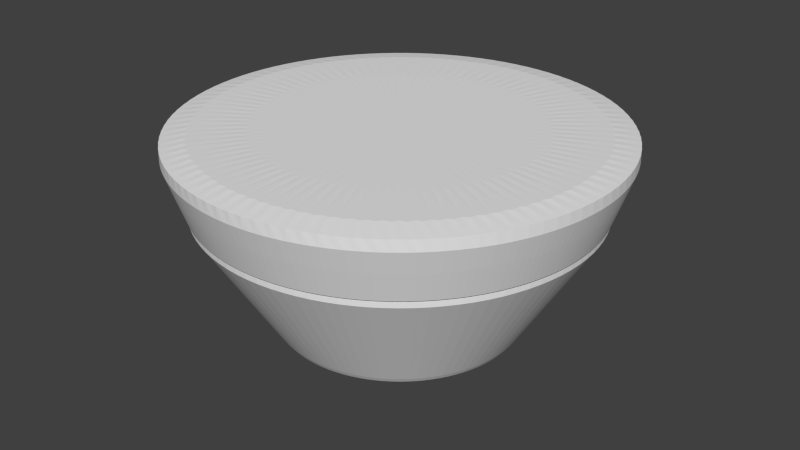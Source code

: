 # Source: POT_DE_CREME.blend  (saved by Blender 2.71.0; exported with 4.5.12 LTS)
import bpy
from mathutils import Matrix  # noqa: F401  (used for matrix-valued properties, if any)

bpy.ops.wm.read_factory_settings(use_empty=True)
scene = bpy.context.scene
scene.name = 'Scene'

# ---- collections
col_collection_1 = bpy.data.collections.new('Collection 1'); scene.collection.children.link(col_collection_1)

# ---- materials (node trees are filled in below, after node groups)
mat_material = bpy.data.materials.new('Material')
mat_material.alpha_threshold = 0.0
mat_material.use_transparent_shadow = False
mat_material.roughness = 0.5
mat_material.specular_intensity = 0.8
mat_material.line_color = (0.0, 0.0, 0.0, 1.0)
mat_material_001 = bpy.data.materials.new('Material.001')
mat_material_001.alpha_threshold = 0.0
mat_material_001.use_transparent_shadow = False
mat_material_001.roughness = 0.5
mat_material_001.line_color = (0.0, 0.0, 0.0, 0.375)

# ---- material node trees

# ---- world
world_world = bpy.data.worlds.new('World'); scene.world = world_world
world_world.color = (0.05088, 0.05088, 0.05088)
world_world.use_sun_shadow = False
world_world.sun_shadow_jitter_overblur = 0.0
world_world.cycles.sampling_method = 'MANUAL'
world_world.cycles.sample_map_resolution = 256

# ---- meshes
me_plane_001 = bpy.data.meshes.new('Plane.001')
me_plane_001.from_pydata([(17.24, -1.085, 25.08), (17.24, -1.085, 24.63), (15.56, -0.9792, 19.76), (17.14, -2.165, 25.08), (17.14, -2.165, 24.63), (15.47, -1.955, 19.76), (16.97, -3.237, 25.08), (16.97, -3.237, 24.63), (15.32, -2.922, 19.76), (16.73, -4.296, 25.08), (16.73, -4.296, 24.63), (15.1, -3.878, 19.76), (16.43, -5.339, 25.08), (16.43, -5.339, 24.63), (14.83, -4.819, 19.76), (16.06, -6.36, 25.08), (16.06, -6.36, 24.63), (14.5, -5.741, 19.76), (15.63, -7.356, 25.08), (15.63, -7.356, 24.63), (14.11, -6.64, 19.76), (15.14, -8.323, 25.08), (15.14, -8.323, 24.63), (13.67, -7.513, 19.76), (14.59, -9.257, 25.08), (14.59, -9.257, 24.63), (13.17, -8.356, 19.76), (13.98, -10.15, 25.08), (13.98, -10.15, 24.63), (12.62, -9.166, 19.76), (13.31, -11.01, 25.08), (13.31, -11.01, 24.63), (12.02, -9.94, 19.76), (12.59, -11.83, 25.08), (12.59, -11.83, 24.63), (11.37, -10.68, 19.76), (11.83, -12.59, 25.08), (11.83, -12.59, 24.63), (10.68, -11.37, 19.76), (11.01, -13.31, 25.08), (11.01, -13.31, 24.63), (9.94, -12.02, 19.76), (10.15, -13.98, 25.08), (10.15, -13.98, 24.63), (9.166, -12.62, 19.76), (9.257, -14.59, 25.08), (9.257, -14.59, 24.63), (8.356, -13.17, 19.76), (8.323, -15.14, 25.08), (8.323, -15.14, 24.63), (7.513, -13.67, 19.76), (7.356, -15.63, 25.08), (7.356, -15.63, 24.63), (6.64, -14.11, 19.76), (6.36, -16.06, 25.08), (6.36, -16.06, 24.63), (5.741, -14.5, 19.76), (5.339, -16.43, 25.08), (5.339, -16.43, 24.63), (4.819, -14.83, 19.76), (4.296, -16.73, 25.08), (4.296, -16.73, 24.63), (3.878, -15.1, 19.76), (3.237, -16.97, 25.08), (3.237, -16.97, 24.63), (2.922, -15.32, 19.76), (2.165, -17.14, 25.08), (2.165, -17.14, 24.63), (1.954, -15.47, 19.76), (1.085, -17.24, 25.08), (1.085, -17.24, 24.63), (0.9792, -15.56, 19.76), (-1.097e-05, -17.28, 25.08), (-1.097e-05, -17.28, 24.63), (-8.643e-06, -15.59, 19.76), (-1.085, -17.24, 25.08), (-1.085, -17.24, 24.63), (-0.9792, -15.56, 19.76), (-2.165, -17.14, 25.08), (-2.165, -17.14, 24.63), (-1.955, -15.47, 19.76), (-3.237, -16.97, 25.08), (-3.237, -16.97, 24.63), (-2.922, -15.32, 19.76), (-4.296, -16.73, 25.08), (-4.296, -16.73, 24.63), (-3.878, -15.1, 19.76), (-5.339, -16.43, 25.08), (-5.339, -16.43, 24.63), (-4.819, -14.83, 19.76), (-6.36, -16.06, 25.08), (-6.36, -16.06, 24.63), (-5.741, -14.5, 19.76), (-7.356, -15.63, 25.08), (-7.356, -15.63, 24.63), (-6.64, -14.11, 19.76), (-8.323, -15.14, 25.08), (-8.323, -15.14, 24.63), (-7.513, -13.67, 19.76), (-9.257, -14.59, 25.08), (-9.257, -14.59, 24.63), (-8.356, -13.17, 19.76), (-10.15, -13.98, 25.08), (-10.15, -13.98, 24.63), (-9.166, -12.62, 19.76), (-11.01, -13.31, 25.08), (-11.01, -13.31, 24.63), (-9.94, -12.02, 19.76), (-11.83, -12.59, 25.08), (-11.83, -12.59, 24.63), (-10.68, -11.37, 19.76), (-12.59, -11.83, 25.08), (-12.59, -11.83, 24.63), (-11.37, -10.68, 19.76), (-13.31, -11.01, 25.08), (-13.31, -11.01, 24.63), (-12.02, -9.94, 19.76), (-13.98, -10.15, 25.08), (-13.98, -10.15, 24.63), (-12.62, -9.166, 19.76), (-14.59, -9.257, 25.08), (-14.59, -9.257, 24.63), (-13.17, -8.356, 19.76), (-15.14, -8.323, 25.08), (-15.14, -8.323, 24.63), (-13.67, -7.513, 19.76), (-15.63, -7.356, 25.08), (-15.63, -7.356, 24.63), (-14.11, -6.64, 19.76), (-16.06, -6.36, 25.08), (-16.06, -6.36, 24.63), (-14.5, -5.741, 19.76), (-16.43, -5.339, 25.08), (-16.43, -5.339, 24.63), (-14.83, -4.819, 19.76), (-16.73, -4.296, 25.08), (-16.73, -4.296, 24.63), (-15.1, -3.878, 19.76), (-16.97, -3.237, 25.08), (-16.97, -3.237, 24.63), (-15.32, -2.922, 19.76), (-17.14, -2.165, 25.08), (-17.14, -2.165, 24.63), (-15.47, -1.954, 19.76), (-17.24, -1.085, 25.08), (-17.24, -1.085, 24.63), (-15.56, -0.9792, 19.76), (-17.28, 1.872e-05, 25.08), (-17.28, 1.872e-05, 24.63), (-15.59, 1.86e-05, 19.76), (-17.24, 1.085, 25.08), (-17.24, 1.085, 24.63), (-15.56, 0.9792, 19.76), (-17.14, 2.165, 25.08), (-17.14, 2.165, 24.63), (-15.47, 1.955, 19.76), (-16.97, 3.237, 25.08), (-16.97, 3.237, 24.63), (-15.32, 2.922, 19.76), (-16.73, 4.296, 25.08), (-16.73, 4.296, 24.63), (-15.1, 3.878, 19.76), (-16.43, 5.339, 25.08), (-16.43, 5.339, 24.63), (-14.83, 4.819, 19.76), (-16.06, 6.36, 25.08), (-16.06, 6.36, 24.63), (-14.5, 5.741, 19.76), (-15.63, 7.356, 25.08), (-15.63, 7.356, 24.63), (-14.11, 6.64, 19.76), (-15.14, 8.323, 25.08), (-15.14, 8.323, 24.63), (-13.67, 7.513, 19.76), (-14.59, 9.257, 25.08), (-14.59, 9.257, 24.63), (-13.17, 8.356, 19.76), (-13.98, 10.15, 25.08), (-13.98, 10.15, 24.63), (-12.62, 9.166, 19.76), (-13.31, 11.01, 25.08), (-13.31, 11.01, 24.63), (-12.02, 9.94, 19.76), (-12.59, 11.83, 25.08), (-12.59, 11.83, 24.63), (-11.37, 10.68, 19.76), (-11.83, 12.59, 25.08), (-11.83, 12.59, 24.63), (-10.68, 11.37, 19.76), (-11.01, 13.31, 25.08), (-11.01, 13.31, 24.63), (-9.94, 12.02, 19.76), (-10.15, 13.98, 25.08), (-10.15, 13.98, 24.63), (-9.166, 12.62, 19.76), (-9.257, 14.59, 25.08), (-9.257, 14.59, 24.63), (-8.356, 13.17, 19.76), (-8.323, 15.14, 25.08), (-8.323, 15.14, 24.63), (-7.513, 13.67, 19.76), (-7.356, 15.63, 25.08), (-7.356, 15.63, 24.63), (-6.64, 14.11, 19.76), (-6.36, 16.06, 25.08), (-6.36, 16.06, 24.63), (-5.741, 14.5, 19.76), (-5.339, 16.43, 25.08), (-5.339, 16.43, 24.63), (-4.819, 14.83, 19.76), (-4.296, 16.73, 25.08), (-4.296, 16.73, 24.63), (-3.878, 15.1, 19.76), (-3.237, 16.97, 25.08), (-3.237, 16.97, 24.63), (-2.922, 15.32, 19.76), (-2.165, 17.14, 25.08), (-2.165, 17.14, 24.63), (-1.954, 15.47, 19.76), (-1.188e-08, -7.475e-10, 25.08), (-1.085, 17.24, 25.08), (-1.085, 17.24, 24.63), (-0.9792, 15.56, 19.76), (2.873e-05, 17.28, 25.08), (2.873e-05, 17.28, 24.63), (2.694e-05, 15.59, 19.76), (1.085, 17.24, 25.08), (1.085, 17.24, 24.63), (0.9792, 15.56, 19.76), (2.165, 17.14, 25.08), (2.165, 17.14, 24.63), (1.955, 15.47, 19.76), (3.237, 16.97, 25.08), (3.237, 16.97, 24.63), (2.922, 15.32, 19.76), (4.296, 16.73, 25.08), (4.296, 16.73, 24.63), (3.878, 15.1, 19.76), (5.339, 16.43, 25.08), (5.339, 16.43, 24.63), (4.819, 14.83, 19.76), (6.36, 16.06, 25.08), (6.36, 16.06, 24.63), (5.741, 14.5, 19.76), (7.356, 15.63, 25.08), (7.356, 15.63, 24.63), (6.64, 14.11, 19.76), (8.323, 15.14, 25.08), (8.323, 15.14, 24.63), (7.513, 13.67, 19.76), (9.257, 14.59, 25.08), (9.257, 14.59, 24.63), (8.356, 13.17, 19.76), (10.15, 13.98, 25.08), (10.15, 13.98, 24.63), (9.166, 12.62, 19.76), (11.01, 13.31, 25.08), (11.01, 13.31, 24.63), (9.94, 12.02, 19.76), (11.83, 12.59, 25.08), (11.83, 12.59, 24.63), (10.68, 11.37, 19.76), (12.59, 11.83, 25.08), (12.59, 11.83, 24.63), (11.37, 10.68, 19.76), (13.31, 11.01, 25.08), (13.31, 11.01, 24.63), (12.02, 9.94, 19.76), (13.98, 10.15, 25.08), (13.98, 10.15, 24.63), (12.62, 9.166, 19.76), (14.59, 9.257, 25.08), (14.59, 9.257, 24.63), (13.17, 8.356, 19.76), (15.14, 8.323, 25.08), (15.14, 8.323, 24.63), (13.67, 7.513, 19.76), (15.63, 7.356, 25.08), (15.63, 7.356, 24.63), (14.11, 6.64, 19.76), (16.06, 6.36, 25.08), (16.06, 6.36, 24.63), (14.5, 5.741, 19.76), (16.43, 5.339, 25.08), (16.43, 5.339, 24.63), (14.83, 4.819, 19.76), (16.73, 4.296, 25.08), (16.73, 4.296, 24.63), (15.1, 3.878, 19.76), (16.97, 3.237, 25.08), (16.97, 3.237, 24.63), (15.32, 2.922, 19.76), (17.14, 2.165, 25.08), (17.14, 2.165, 24.63), (15.47, 1.954, 19.76), (17.24, 1.085, 25.08), (17.24, 1.085, 24.63), (15.56, 0.9792, 19.76), (17.28, -3.922e-05, 25.08), (17.28, -3.922e-05, 24.63), (15.59, -3.469e-05, 19.76)], [], [(2, 1, 4, 5), (1, 0, 3, 4), (5, 4, 7, 8), (4, 3, 6, 7), (8, 7, 10, 11), (7, 6, 9, 10), (11, 10, 13, 14), (10, 9, 12, 13), (14, 13, 16, 17), (13, 12, 15, 16), (17, 16, 19, 20), (16, 15, 18, 19), (20, 19, 22, 23), (19, 18, 21, 22), (23, 22, 25, 26), (22, 21, 24, 25), (26, 25, 28, 29), (25, 24, 27, 28), (29, 28, 31, 32), (28, 27, 30, 31), (32, 31, 34, 35), (31, 30, 33, 34), (35, 34, 37, 38), (34, 33, 36, 37), (38, 37, 40, 41), (37, 36, 39, 40), (41, 40, 43, 44), (40, 39, 42, 43), (44, 43, 46, 47), (43, 42, 45, 46), (47, 46, 49, 50), (46, 45, 48, 49), (50, 49, 52, 53), (49, 48, 51, 52), (53, 52, 55, 56), (52, 51, 54, 55), (56, 55, 58, 59), (55, 54, 57, 58), (59, 58, 61, 62), (58, 57, 60, 61), (62, 61, 64, 65), (61, 60, 63, 64), (65, 64, 67, 68), (64, 63, 66, 67), (68, 67, 70, 71), (67, 66, 69, 70), (71, 70, 73, 74), (70, 69, 72, 73), (74, 73, 76, 77), (73, 72, 75, 76), (77, 76, 79, 80), (76, 75, 78, 79), (80, 79, 82, 83), (79, 78, 81, 82), (83, 82, 85, 86), (82, 81, 84, 85), (86, 85, 88, 89), (85, 84, 87, 88), (89, 88, 91, 92), (88, 87, 90, 91), (92, 91, 94, 95), (91, 90, 93, 94), (95, 94, 97, 98), (94, 93, 96, 97), (98, 97, 100, 101), (97, 96, 99, 100), (101, 100, 103, 104), (100, 99, 102, 103), (104, 103, 106, 107), (103, 102, 105, 106), (107, 106, 109, 110), (106, 105, 108, 109), (110, 109, 112, 113), (109, 108, 111, 112), (113, 112, 115, 116), (112, 111, 114, 115), (116, 115, 118, 119), (115, 114, 117, 118), (119, 118, 121, 122), (118, 117, 120, 121), (122, 121, 124, 125), (121, 120, 123, 124), (125, 124, 127, 128), (124, 123, 126, 127), (128, 127, 130, 131), (127, 126, 129, 130), (131, 130, 133, 134), (130, 129, 132, 133), (134, 133, 136, 137), (133, 132, 135, 136), (137, 136, 139, 140), (136, 135, 138, 139), (140, 139, 142, 143), (139, 138, 141, 142), (143, 142, 145, 146), (142, 141, 144, 145), (146, 145, 148, 149), (145, 144, 147, 148), (149, 148, 151, 152), (148, 147, 150, 151), (152, 151, 154, 155), (151, 150, 153, 154), (155, 154, 157, 158), (154, 153, 156, 157), (158, 157, 160, 161), (157, 156, 159, 160), (161, 160, 163, 164), (160, 159, 162, 163), (164, 163, 166, 167), (163, 162, 165, 166), (167, 166, 169, 170), (166, 165, 168, 169), (170, 169, 172, 173), (169, 168, 171, 172), (173, 172, 175, 176), (172, 171, 174, 175), (176, 175, 178, 179), (175, 174, 177, 178), (179, 178, 181, 182), (178, 177, 180, 181), (182, 181, 184, 185), (181, 180, 183, 184), (185, 184, 187, 188), (184, 183, 186, 187), (188, 187, 190, 191), (187, 186, 189, 190), (191, 190, 193, 194), (190, 189, 192, 193), (194, 193, 196, 197), (193, 192, 195, 196), (197, 196, 199, 200), (196, 195, 198, 199), (200, 199, 202, 203), (199, 198, 201, 202), (203, 202, 205, 206), (202, 201, 204, 205), (206, 205, 208, 209), (205, 204, 207, 208), (209, 208, 211, 212), (208, 207, 210, 211), (212, 211, 214, 215), (211, 210, 213, 214), (215, 214, 217, 218), (214, 213, 216, 217), (218, 217, 221, 222), (217, 216, 220, 221), (222, 221, 224, 225), (221, 220, 223, 224), (225, 224, 227, 228), (224, 223, 226, 227), (228, 227, 230, 231), (227, 226, 229, 230), (231, 230, 233, 234), (230, 229, 232, 233), (234, 233, 236, 237), (233, 232, 235, 236), (237, 236, 239, 240), (236, 235, 238, 239), (240, 239, 242, 243), (239, 238, 241, 242), (243, 242, 245, 246), (242, 241, 244, 245), (246, 245, 248, 249), (245, 244, 247, 248), (249, 248, 251, 252), (248, 247, 250, 251), (252, 251, 254, 255), (251, 250, 253, 254), (255, 254, 257, 258), (254, 253, 256, 257), (258, 257, 260, 261), (257, 256, 259, 260), (261, 260, 263, 264), (260, 259, 262, 263), (264, 263, 266, 267), (263, 262, 265, 266), (267, 266, 269, 270), (266, 265, 268, 269), (270, 269, 272, 273), (269, 268, 271, 272), (273, 272, 275, 276), (272, 271, 274, 275), (276, 275, 278, 279), (275, 274, 277, 278), (279, 278, 281, 282), (278, 277, 280, 281), (282, 281, 284, 285), (281, 280, 283, 284), (285, 284, 287, 288), (284, 283, 286, 287), (288, 287, 290, 291), (287, 286, 289, 290), (291, 290, 293, 294), (290, 289, 292, 293), (294, 293, 296, 297), (293, 292, 295, 296), (297, 296, 299, 300), (296, 295, 298, 299), (300, 299, 1, 2), (299, 298, 0, 1), (298, 219, 0), (0, 219, 3), (3, 219, 6), (6, 219, 9), (9, 219, 12), (12, 219, 15), (15, 219, 18), (18, 219, 21), (21, 219, 24), (24, 219, 27), (27, 219, 30), (30, 219, 33), (33, 219, 36), (36, 219, 39), (39, 219, 42), (42, 219, 45), (45, 219, 48), (48, 219, 51), (51, 219, 54), (54, 219, 57), (57, 219, 60), (60, 219, 63), (63, 219, 66), (66, 219, 69), (69, 219, 72), (72, 219, 75), (75, 219, 78), (78, 219, 81), (81, 219, 84), (84, 219, 87), (87, 219, 90), (90, 219, 93), (93, 219, 96), (96, 219, 99), (99, 219, 102), (102, 219, 105), (105, 219, 108), (108, 219, 111), (111, 219, 114), (114, 219, 117), (117, 219, 120), (120, 219, 123), (123, 219, 126), (126, 219, 129), (129, 219, 132), (132, 219, 135), (135, 219, 138), (138, 219, 141), (141, 219, 144), (144, 219, 147), (147, 219, 150), (150, 219, 153), (153, 219, 156), (156, 219, 159), (159, 219, 162), (162, 219, 165), (165, 219, 168), (168, 219, 171), (171, 219, 174), (174, 219, 177), (177, 219, 180), (180, 219, 183), (183, 219, 186), (186, 219, 189), (189, 219, 192), (192, 219, 195), (195, 219, 198), (198, 219, 201), (201, 219, 204), (204, 219, 207), (207, 219, 210), (210, 219, 213), (213, 219, 216), (216, 219, 220), (220, 219, 223), (223, 219, 226), (226, 219, 229), (229, 219, 232), (232, 219, 235), (235, 219, 238), (238, 219, 241), (241, 219, 244), (244, 219, 247), (247, 219, 250), (250, 219, 253), (253, 219, 256), (256, 219, 259), (259, 219, 262), (262, 219, 265), (265, 219, 268), (268, 219, 271), (271, 219, 274), (274, 219, 277), (277, 219, 280), (280, 219, 283), (283, 219, 286), (286, 219, 289), (289, 219, 292), (292, 219, 295), (295, 219, 298)])
me_plane_001.materials.append(mat_material)
me_plane_001.use_remesh_preserve_volume = False
me_plane_001.use_remesh_preserve_attributes = False
me_plane_001.use_mirror_vertex_groups = False
me_plane_001.update()
me_plane = bpy.data.meshes.new('Plane')
me_plane.from_pydata([(7.726, -0.4861, 8.949), (6.835, -0.43, 8.949), (6.478, -0.4076, 9.413), (15.4, -0.9687, 19.17), (15.4, -0.9687, 19.79), (13.05, -0.8213, 19.79), (13.05, -0.8213, 20.16), (13.3, -0.8368, 20.16), (13.3, -0.8368, 21.88), (13.78, -0.8667, 21.88), (13.89, -0.8739, 21.99), (13.3, -0.8368, 22.39), (13.3, -0.8368, 23.14), (7.68, -0.9702, 8.949), (6.794, -0.8583, 8.949), (6.44, -0.8135, 9.413), (15.31, -1.933, 19.17), (15.31, -1.933, 19.79), (12.98, -1.639, 19.79), (12.98, -1.639, 20.16), (13.22, -1.67, 20.16), (13.22, -1.67, 21.88), (13.69, -1.73, 21.88), (13.81, -1.744, 21.99), (13.22, -1.67, 22.39), (13.22, -1.67, 23.14), (7.604, -1.451, 8.949), (6.727, -1.283, 8.949), (6.376, -1.216, 9.413), (15.15, -2.891, 19.17), (15.15, -2.891, 19.79), (12.85, -2.451, 19.79), (12.85, -2.451, 20.16), (13.09, -2.497, 20.16), (13.09, -2.497, 21.88), (13.56, -2.586, 21.88), (13.67, -2.608, 21.99), (13.09, -2.497, 22.39), (13.09, -2.497, 23.14), (7.498, -1.925, 8.949), (6.633, -1.703, 8.949), (6.287, -1.614, 9.413), (14.94, -3.836, 19.17), (14.94, -3.836, 19.79), (12.67, -3.253, 19.79), (12.67, -3.253, 20.16), (12.91, -3.314, 20.16), (12.91, -3.314, 21.88), (13.37, -3.433, 21.88), (13.48, -3.461, 21.99), (12.91, -3.314, 22.39), (12.91, -3.314, 23.14), (7.362, -2.392, 8.949), (6.513, -2.116, 8.949), (6.173, -2.006, 9.413), (14.67, -4.767, 19.17), (14.67, -4.767, 19.79), (12.44, -4.042, 19.79), (12.44, -4.042, 20.16), (12.68, -4.118, 20.16), (12.68, -4.118, 21.88), (13.13, -4.265, 21.88), (13.24, -4.301, 21.99), (12.68, -4.118, 22.39), (12.68, -4.118, 23.14), (7.198, -2.85, 8.949), (6.367, -2.521, 8.949), (6.035, -2.389, 9.413), (14.34, -5.679, 19.17), (14.34, -5.679, 19.79), (12.16, -4.815, 19.79), (12.16, -4.815, 20.16), (12.39, -4.906, 20.16), (12.39, -4.906, 21.88), (12.83, -5.081, 21.88), (12.94, -5.123, 21.99), (12.39, -4.906, 22.39), (12.39, -4.906, 23.14), (7.005, -3.296, 8.949), (6.196, -2.916, 8.949), (5.873, -2.764, 9.413), (13.96, -6.568, 19.17), (13.96, -6.568, 19.79), (11.84, -5.569, 19.79), (11.84, -5.569, 20.16), (12.06, -5.675, 20.16), (12.06, -5.675, 21.88), (12.49, -5.877, 21.88), (12.59, -5.926, 21.99), (12.06, -5.675, 22.39), (12.06, -5.675, 23.14), (6.784, -3.729, 8.949), (6.001, -3.299, 8.949), (5.688, -3.127, 9.413), (13.52, -7.432, 19.17), (13.52, -7.432, 19.79), (11.46, -6.302, 19.79), (11.46, -6.302, 20.16), (11.68, -6.421, 20.16), (11.68, -6.421, 21.88), (12.1, -6.65, 21.88), (12.2, -6.705, 21.99), (11.68, -6.421, 22.39), (11.68, -6.421, 23.14), (6.536, -4.148, 8.949), (5.782, -3.669, 8.949), (5.48, -3.478, 9.413), (13.03, -8.266, 19.17), (13.03, -8.266, 19.79), (11.04, -7.009, 19.79), (11.04, -7.009, 20.16), (11.25, -7.141, 20.16), (11.25, -7.141, 21.88), (11.65, -7.396, 21.88), (11.75, -7.457, 21.99), (11.25, -7.141, 22.39), (11.25, -7.141, 23.14), (6.263, -4.55, 8.949), (5.54, -4.025, 8.949), (5.251, -3.815, 9.413), (12.48, -9.068, 19.17), (12.48, -9.068, 19.79), (10.58, -7.689, 19.79), (10.58, -7.689, 20.16), (10.78, -7.834, 20.16), (10.78, -7.834, 21.88), (11.17, -8.113, 21.88), (11.26, -8.181, 21.99), (10.78, -7.834, 22.39), (10.78, -7.834, 23.14), (5.965, -4.935, 8.949), (5.277, -4.365, 8.949), (5.001, -4.137, 9.413), (11.89, -9.833, 19.17), (11.89, -9.833, 19.79), (10.08, -8.338, 19.79), (10.08, -8.338, 20.16), (10.27, -8.495, 20.16), (10.27, -8.495, 21.88), (10.64, -8.798, 21.88), (10.72, -8.871, 21.99), (10.27, -8.495, 22.39), (10.27, -8.495, 23.14), (5.643, -5.299, 8.949), (4.992, -4.688, 8.949), (4.732, -4.443, 9.413), (11.25, -10.56, 19.17), (11.25, -10.56, 19.79), (9.535, -8.954, 19.79), (9.535, -8.954, 20.16), (9.715, -9.123, 20.16), (9.715, -9.123, 21.88), (10.06, -9.449, 21.88), (10.15, -9.527, 21.99), (9.715, -9.123, 22.39), (9.715, -9.123, 23.14), (5.299, -5.643, 8.949), (4.688, -4.992, 8.949), (4.443, -4.732, 9.413), (10.56, -11.25, 19.17), (10.56, -11.25, 19.79), (8.954, -9.535, 19.79), (8.954, -9.535, 20.16), (9.123, -9.715, 20.16), (9.123, -9.715, 21.88), (9.449, -10.06, 21.88), (9.527, -10.15, 21.99), (9.123, -9.715, 22.39), (9.123, -9.715, 23.14), (4.935, -5.965, 8.949), (4.365, -5.277, 8.949), (4.137, -5.001, 9.413), (9.833, -11.89, 19.17), (9.833, -11.89, 19.79), (8.338, -10.08, 19.79), (8.338, -10.08, 20.16), (8.495, -10.27, 20.16), (8.495, -10.27, 21.88), (8.798, -10.64, 21.88), (8.871, -10.72, 21.99), (8.495, -10.27, 22.39), (8.495, -10.27, 23.14), (4.55, -6.263, 8.949), (4.025, -5.54, 8.949), (3.815, -5.251, 9.413), (9.068, -12.48, 19.17), (9.068, -12.48, 19.79), (7.689, -10.58, 19.79), (7.689, -10.58, 20.16), (7.834, -10.78, 20.16), (7.834, -10.78, 21.88), (8.113, -11.17, 21.88), (8.181, -11.26, 21.99), (7.834, -10.78, 22.39), (7.834, -10.78, 23.14), (4.148, -6.536, 8.949), (3.669, -5.782, 8.949), (3.478, -5.48, 9.413), (8.266, -13.03, 19.17), (8.266, -13.03, 19.79), (7.009, -11.04, 19.79), (7.009, -11.04, 20.16), (7.141, -11.25, 20.16), (7.141, -11.25, 21.88), (7.396, -11.65, 21.88), (7.457, -11.75, 21.99), (7.141, -11.25, 22.39), (7.141, -11.25, 23.14), (3.729, -6.784, 8.949), (3.299, -6.001, 8.949), (3.127, -5.688, 9.413), (7.432, -13.52, 19.17), (7.432, -13.52, 19.79), (6.302, -11.46, 19.79), (6.302, -11.46, 20.16), (6.421, -11.68, 20.16), (6.421, -11.68, 21.88), (6.65, -12.1, 21.88), (6.705, -12.2, 21.99), (6.421, -11.68, 22.39), (6.421, -11.68, 23.14), (3.296, -7.005, 8.949), (2.916, -6.196, 8.949), (2.764, -5.873, 9.413), (6.568, -13.96, 19.17), (6.568, -13.96, 19.79), (5.569, -11.84, 19.79), (5.569, -11.84, 20.16), (5.675, -12.06, 20.16), (5.675, -12.06, 21.88), (5.877, -12.49, 21.88), (5.926, -12.59, 21.99), (5.675, -12.06, 22.39), (5.675, -12.06, 23.14), (2.85, -7.198, 8.949), (2.521, -6.367, 8.949), (2.389, -6.035, 9.413), (5.679, -14.34, 19.17), (5.679, -14.34, 19.79), (4.815, -12.16, 19.79), (4.815, -12.16, 20.16), (4.906, -12.39, 20.16), (4.906, -12.39, 21.88), (5.081, -12.83, 21.88), (5.123, -12.94, 21.99), (4.906, -12.39, 22.39), (4.906, -12.39, 23.14), (2.392, -7.362, 8.949), (2.116, -6.513, 8.949), (2.006, -6.173, 9.413), (4.767, -14.67, 19.17), (4.767, -14.67, 19.79), (4.042, -12.44, 19.79), (4.042, -12.44, 20.16), (4.118, -12.68, 20.16), (4.118, -12.68, 21.88), (4.265, -13.13, 21.88), (4.301, -13.24, 21.99), (4.118, -12.68, 22.39), (4.118, -12.68, 23.14), (1.925, -7.498, 8.949), (1.703, -6.633, 8.949), (1.614, -6.287, 9.413), (3.836, -14.94, 19.17), (3.836, -14.94, 19.79), (3.253, -12.67, 19.79), (3.253, -12.67, 20.16), (3.314, -12.91, 20.16), (3.314, -12.91, 21.88), (3.433, -13.37, 21.88), (3.461, -13.48, 21.99), (3.314, -12.91, 22.39), (3.314, -12.91, 23.14), (1.451, -7.604, 8.949), (1.283, -6.727, 8.949), (1.216, -6.376, 9.413), (2.891, -15.15, 19.17), (2.891, -15.15, 19.79), (2.451, -12.85, 19.79), (2.451, -12.85, 20.16), (2.497, -13.09, 20.16), (2.497, -13.09, 21.88), (2.586, -13.56, 21.88), (2.608, -13.67, 21.99), (2.497, -13.09, 22.39), (2.497, -13.09, 23.14), (0.9702, -7.68, 8.949), (0.8583, -6.794, 8.949), (0.8135, -6.44, 9.413), (1.933, -15.31, 19.17), (1.933, -15.31, 19.79), (1.639, -12.98, 19.79), (1.639, -12.98, 20.16), (1.67, -13.22, 20.16), (1.67, -13.22, 21.88), (1.73, -13.69, 21.88), (1.744, -13.81, 21.99), (1.67, -13.22, 22.39), (1.67, -13.22, 23.14), (0.4861, -7.726, 8.949), (0.43, -6.835, 8.949), (0.4076, -6.478, 9.413), (0.9686, -15.4, 19.17), (0.9686, -15.4, 19.79), (0.8213, -13.05, 19.79), (0.8213, -13.05, 20.16), (0.8368, -13.3, 20.16), (0.8368, -13.3, 21.88), (0.8667, -13.78, 21.88), (0.8739, -13.89, 21.99), (0.8368, -13.3, 22.39), (0.8368, -13.3, 23.14), (-4.113e-06, -7.741, 8.949), (-3.964e-06, -6.848, 8.949), (-4.113e-06, -6.491, 9.413), (-9.12e-06, -15.43, 19.17), (-9.12e-06, -15.43, 19.79), (-7.451e-06, -13.08, 19.79), (-7.451e-06, -13.08, 20.16), (-7.749e-06, -13.33, 20.16), (-7.749e-06, -13.33, 21.88), (-8.047e-06, -13.8, 21.88), (-7.927e-06, -13.92, 21.99), (-7.749e-06, -13.33, 22.39), (-7.749e-06, -13.33, 23.14), (-0.4861, -7.726, 8.949), (-0.43, -6.835, 8.949), (-0.4076, -6.478, 9.413), (-0.9687, -15.4, 19.17), (-0.9687, -15.4, 19.79), (-0.8213, -13.05, 19.79), (-0.8213, -13.05, 20.16), (-0.8369, -13.3, 20.16), (-0.8369, -13.3, 21.88), (-0.8667, -13.78, 21.88), (-0.8739, -13.89, 21.99), (-0.8369, -13.3, 22.39), (-0.8369, -13.3, 23.14), (-0.9703, -7.68, 8.949), (-0.8583, -6.794, 8.949), (-0.8135, -6.44, 9.413), (-1.933, -15.31, 19.17), (-1.933, -15.31, 19.79), (-1.639, -12.98, 19.79), (-1.639, -12.98, 20.16), (-1.67, -13.22, 20.16), (-1.67, -13.22, 21.88), (-1.73, -13.69, 21.88), (-1.744, -13.81, 21.99), (-1.67, -13.22, 22.39), (-1.67, -13.22, 23.14), (-1.451, -7.604, 8.949), (-1.283, -6.727, 8.949), (-1.216, -6.376, 9.413), (-2.891, -15.15, 19.17), (-2.891, -15.15, 19.79), (-2.451, -12.85, 19.79), (-2.451, -12.85, 20.16), (-2.497, -13.09, 20.16), (-2.497, -13.09, 21.88), (-2.586, -13.56, 21.88), (-2.608, -13.67, 21.99), (-2.497, -13.09, 22.39), (-2.497, -13.09, 23.14), (-1.925, -7.498, 8.949), (-1.703, -6.633, 8.949), (-1.614, -6.287, 9.413), (-3.836, -14.94, 19.17), (-3.836, -14.94, 19.79), (-3.253, -12.67, 19.79), (-3.253, -12.67, 20.16), (-3.314, -12.91, 20.16), (-3.314, -12.91, 21.88), (-3.433, -13.37, 21.88), (-3.461, -13.48, 21.99), (-3.314, -12.91, 22.39), (-3.314, -12.91, 23.14), (-2.392, -7.362, 8.949), (-2.116, -6.513, 8.949), (-2.006, -6.173, 9.413), (-4.767, -14.67, 19.17), (-4.767, -14.67, 19.79), (-4.042, -12.44, 19.79), (-4.042, -12.44, 20.16), (-4.118, -12.68, 20.16), (-4.118, -12.68, 21.88), (-4.265, -13.13, 21.88), (-4.301, -13.24, 21.99), (-4.118, -12.68, 22.39), (-4.118, -12.68, 23.14), (-2.85, -7.198, 8.949), (-2.521, -6.367, 8.949), (-2.389, -6.035, 9.413), (-5.679, -14.34, 19.17), (-5.679, -14.34, 19.79), (-4.815, -12.16, 19.79), (-4.815, -12.16, 20.16), (-4.906, -12.39, 20.16), (-4.906, -12.39, 21.88), (-5.081, -12.83, 21.88), (-5.123, -12.94, 21.99), (-4.906, -12.39, 22.39), (-4.906, -12.39, 23.14), (-3.296, -7.005, 8.949), (-2.916, -6.196, 8.949), (-2.764, -5.873, 9.413), (-6.568, -13.96, 19.17), (-6.568, -13.96, 19.79), (-5.569, -11.84, 19.79), (-5.569, -11.84, 20.16), (-5.675, -12.06, 20.16), (-5.675, -12.06, 21.88), (-5.877, -12.49, 21.88), (-5.926, -12.59, 21.99), (-5.675, -12.06, 22.39), (-5.675, -12.06, 23.14), (-3.729, -6.784, 8.949), (-3.299, -6.001, 8.949), (-3.127, -5.688, 9.413), (-7.432, -13.52, 19.17), (-7.432, -13.52, 19.79), (-6.302, -11.46, 19.79), (-6.302, -11.46, 20.16), (-6.421, -11.68, 20.16), (-6.421, -11.68, 21.88), (-6.65, -12.1, 21.88), (-6.705, -12.2, 21.99), (-6.421, -11.68, 22.39), (-6.421, -11.68, 23.14), (-4.148, -6.536, 8.949), (-3.669, -5.782, 8.949), (-3.478, -5.48, 9.413), (-8.266, -13.03, 19.17), (-8.266, -13.03, 19.79), (-7.009, -11.04, 19.79), (-7.009, -11.04, 20.16), (-7.141, -11.25, 20.16), (-7.141, -11.25, 21.88), (-7.396, -11.65, 21.88), (-7.457, -11.75, 21.99), (-7.141, -11.25, 22.39), (-7.141, -11.25, 23.14), (-4.55, -6.263, 8.949), (-4.025, -5.54, 8.949), (-3.815, -5.251, 9.413), (-9.068, -12.48, 19.17), (-9.068, -12.48, 19.79), (-7.689, -10.58, 19.79), (-7.689, -10.58, 20.16), (-7.834, -10.78, 20.16), (-7.834, -10.78, 21.88), (-8.113, -11.17, 21.88), (-8.181, -11.26, 21.99), (-7.834, -10.78, 22.39), (-7.834, -10.78, 23.14), (-4.935, -5.965, 8.949), (-4.365, -5.277, 8.949), (-4.137, -5.001, 9.413), (-9.833, -11.89, 19.17), (-9.833, -11.89, 19.79), (-8.338, -10.08, 19.79), (-8.338, -10.08, 20.16), (-8.495, -10.27, 20.16), (-8.495, -10.27, 21.88), (-8.798, -10.64, 21.88), (-8.871, -10.72, 21.99), (-8.495, -10.27, 22.39), (-8.495, -10.27, 23.14), (-5.299, -5.643, 8.949), (-4.688, -4.992, 8.949), (-4.443, -4.732, 9.413), (-10.56, -11.25, 19.17), (-10.56, -11.25, 19.79), (-8.954, -9.535, 19.79), (-8.954, -9.535, 20.16), (-9.123, -9.715, 20.16), (-9.123, -9.715, 21.88), (-9.449, -10.06, 21.88), (-9.527, -10.15, 21.99), (-9.123, -9.715, 22.39), (-9.123, -9.715, 23.14), (-5.643, -5.299, 8.949), (-4.992, -4.688, 8.949), (-4.732, -4.443, 9.413), (-11.25, -10.56, 19.17), (-11.25, -10.56, 19.79), (-9.535, -8.954, 19.79), (-9.535, -8.954, 20.16), (-9.715, -9.123, 20.16), (-9.715, -9.123, 21.88), (-10.06, -9.449, 21.88), (-10.15, -9.527, 21.99), (-9.715, -9.123, 22.39), (-9.715, -9.123, 23.14), (-5.965, -4.935, 8.949), (-5.277, -4.365, 8.949), (-5.001, -4.137, 9.413), (-11.89, -9.833, 19.17), (-11.89, -9.833, 19.79), (-10.08, -8.338, 19.79), (-10.08, -8.338, 20.16), (-10.27, -8.495, 20.16), (-10.27, -8.495, 21.88), (-10.64, -8.798, 21.88), (-10.72, -8.871, 21.99), (-10.27, -8.495, 22.39), (-10.27, -8.495, 23.14), (-6.263, -4.55, 8.949), (-5.54, -4.025, 8.949), (-5.251, -3.815, 9.413), (-12.48, -9.068, 19.17), (-12.48, -9.068, 19.79), (-10.58, -7.689, 19.79), (-10.58, -7.689, 20.16), (-10.78, -7.834, 20.16), (-10.78, -7.834, 21.88), (-11.17, -8.113, 21.88), (-11.26, -8.181, 21.99), (-10.78, -7.834, 22.39), (-10.78, -7.834, 23.14), (-6.536, -4.148, 8.949), (-5.782, -3.669, 8.949), (-5.48, -3.478, 9.413), (-13.03, -8.266, 19.17), (-13.03, -8.266, 19.79), (-11.04, -7.009, 19.79), (-11.04, -7.009, 20.16), (-11.25, -7.141, 20.16), (-11.25, -7.141, 21.88), (-11.65, -7.396, 21.88), (-11.75, -7.457, 21.99), (-11.25, -7.141, 22.39), (-11.25, -7.141, 23.14), (-6.784, -3.729, 8.949), (-6.001, -3.299, 8.949), (-5.688, -3.127, 9.413), (-13.52, -7.432, 19.17), (-13.52, -7.432, 19.79), (-11.46, -6.302, 19.79), (-11.46, -6.302, 20.16), (-11.68, -6.421, 20.16), (-11.68, -6.421, 21.88), (-12.1, -6.65, 21.88), (-12.2, -6.705, 21.99), (-11.68, -6.421, 22.39), (-11.68, -6.421, 23.14), (-7.005, -3.296, 8.949), (-6.196, -2.916, 8.949), (-5.873, -2.764, 9.413), (-13.96, -6.568, 19.17), (-13.96, -6.568, 19.79), (-11.84, -5.569, 19.79), (-11.84, -5.569, 20.16), (-12.06, -5.675, 20.16), (-12.06, -5.675, 21.88), (-12.49, -5.877, 21.88), (-12.59, -5.926, 21.99), (-12.06, -5.675, 22.39), (-12.06, -5.675, 23.14), (-7.198, -2.85, 8.949), (-6.367, -2.521, 8.949), (-6.035, -2.389, 9.413), (-14.34, -5.679, 19.17), (-14.34, -5.679, 19.79), (-12.16, -4.815, 19.79), (-12.16, -4.815, 20.16), (-12.39, -4.906, 20.16), (-12.39, -4.906, 21.88), (-12.83, -5.081, 21.88), (-12.94, -5.123, 21.99), (-12.39, -4.906, 22.39), (-12.39, -4.906, 23.14), (-7.362, -2.392, 8.949), (-6.513, -2.116, 8.949), (-6.173, -2.006, 9.413), (-14.67, -4.767, 19.17), (-14.67, -4.767, 19.79), (-12.44, -4.042, 19.79), (-12.44, -4.042, 20.16), (-12.68, -4.118, 20.16), (-12.68, -4.118, 21.88), (-13.13, -4.265, 21.88), (-13.24, -4.301, 21.99), (-12.68, -4.118, 22.39), (-12.68, -4.118, 23.14), (-7.498, -1.925, 8.949), (-6.633, -1.703, 8.949), (-6.287, -1.614, 9.413), (-14.94, -3.836, 19.17), (-14.94, -3.836, 19.79), (-12.67, -3.253, 19.79), (-12.67, -3.253, 20.16), (-12.91, -3.314, 20.16), (-12.91, -3.314, 21.88), (-13.37, -3.433, 21.88), (-13.48, -3.461, 21.99), (-12.91, -3.314, 22.39), (-12.91, -3.314, 23.14), (-7.604, -1.451, 8.949), (-6.727, -1.283, 8.949), (-6.376, -1.216, 9.413), (-15.15, -2.891, 19.17), (-15.15, -2.891, 19.79), (-12.85, -2.451, 19.79), (-12.85, -2.451, 20.16), (-13.09, -2.497, 20.16), (-13.09, -2.497, 21.88), (-13.56, -2.586, 21.88), (-13.67, -2.608, 21.99), (-13.09, -2.497, 22.39), (-13.09, -2.497, 23.14), (-7.68, -0.9702, 8.949), (-6.794, -0.8583, 8.949), (-6.44, -0.8135, 9.413), (-15.31, -1.933, 19.17), (-15.31, -1.933, 19.79), (-12.98, -1.639, 19.79), (-12.98, -1.639, 20.16), (-13.22, -1.67, 20.16), (-13.22, -1.67, 21.88), (-13.69, -1.73, 21.88), (-13.81, -1.744, 21.99), (-13.22, -1.67, 22.39), (-13.22, -1.67, 23.14), (-7.726, -0.4861, 8.949), (-6.835, -0.43, 8.949), (-6.478, -0.4076, 9.413), (-15.4, -0.9686, 19.17), (-15.4, -0.9686, 19.79), (-13.05, -0.8213, 19.79), (-13.05, -0.8213, 20.16), (-13.3, -0.8368, 20.16), (-13.3, -0.8368, 21.88), (-13.78, -0.8667, 21.88), (-13.89, -0.8739, 21.99), (-13.3, -0.8368, 22.39), (-13.3, -0.8368, 23.14), (-7.741, 8.911e-06, 8.949), (-6.848, 7.868e-06, 8.949), (-6.491, 8.881e-06, 9.413), (-15.43, 1.723e-05, 19.17), (-15.43, 1.723e-05, 19.79), (-13.08, 1.508e-05, 19.79), (-13.08, 1.508e-05, 20.16), (-13.33, 1.562e-05, 20.16), (-13.33, 1.562e-05, 21.88), (-13.8, 1.568e-05, 21.88), (-13.92, 1.693e-05, 21.99), (-13.33, 1.562e-05, 22.39), (-13.33, 1.562e-05, 23.14), (-7.726, 0.4861, 8.949), (-6.835, 0.43, 8.949), (-6.478, 0.4076, 9.413), (-15.4, 0.9687, 19.17), (-15.4, 0.9687, 19.79), (-13.05, 0.8214, 19.79), (-13.05, 0.8214, 20.16), (-13.3, 0.8369, 20.16), (-13.3, 0.8369, 21.88), (-13.78, 0.8667, 21.88), (-13.89, 0.8739, 21.99), (-13.3, 0.8369, 22.39), (-13.3, 0.8369, 23.14), (-7.68, 0.9703, 8.949), (-6.794, 0.8583, 8.949), (-6.44, 0.8135, 9.413), (-15.31, 1.934, 19.17), (-15.31, 1.934, 19.79), (-12.98, 1.639, 19.79), (-12.98, 1.639, 20.16), (-13.22, 1.67, 20.16), (-13.22, 1.67, 21.88), (-13.69, 1.73, 21.88), (-13.81, 1.744, 21.99), (-13.22, 1.67, 22.39), (-13.22, 1.67, 23.14), (-7.604, 1.451, 8.949), (-6.727, 1.283, 8.949), (-6.376, 1.216, 9.413), (-15.15, 2.891, 19.17), (-15.15, 2.891, 19.79), (-12.85, 2.451, 19.79), (-12.85, 2.451, 20.16), (-13.09, 2.497, 20.16), (-13.09, 2.497, 21.88), (-13.56, 2.586, 21.88), (-13.67, 2.608, 21.99), (-13.09, 2.497, 22.39), (-13.09, 2.497, 23.14), (-7.498, 1.925, 8.949), (-6.633, 1.703, 8.949), (-6.287, 1.614, 9.413), (-14.94, 3.836, 19.17), (-14.94, 3.836, 19.79), (-12.67, 3.253, 19.79), (-12.67, 3.253, 20.16), (-12.91, 3.314, 20.16), (-12.91, 3.314, 21.88), (-13.37, 3.433, 21.88), (-13.48, 3.461, 21.99), (-12.91, 3.314, 22.39), (-12.91, 3.314, 23.14), (-7.362, 2.392, 8.949), (-6.513, 2.116, 8.949), (-6.173, 2.006, 9.413), (-14.67, 4.767, 19.17), (-14.67, 4.767, 19.79), (-12.44, 4.042, 19.79), (-12.44, 4.042, 20.16), (-12.68, 4.118, 20.16), (-12.68, 4.118, 21.88), (-13.13, 4.265, 21.88), (-13.24, 4.301, 21.99), (-12.68, 4.118, 22.39), (-12.68, 4.118, 23.14), (-7.198, 2.85, 8.949), (-6.367, 2.521, 8.949), (-6.035, 2.389, 9.413), (-14.34, 5.679, 19.17), (-14.34, 5.679, 19.79), (-12.16, 4.815, 19.79), (-12.16, 4.815, 20.16), (-12.39, 4.906, 20.16), (-12.39, 4.906, 21.88), (-12.83, 5.081, 21.88), (-12.94, 5.123, 21.99), (-12.39, 4.906, 22.39), (-12.39, 4.906, 23.14), (-7.005, 3.296, 8.949), (-6.196, 2.916, 8.949), (-5.873, 2.764, 9.413), (0.0, 0.0, 9.413), (-13.96, 6.568, 19.17), (-13.96, 6.568, 19.79), (-11.84, 5.569, 19.79), (-11.84, 5.569, 20.16), (-12.06, 5.675, 20.16), (-12.06, 5.675, 21.88), (-12.49, 5.877, 21.88), (-12.59, 5.926, 21.99), (-12.06, 5.675, 22.39), (-12.06, 5.675, 23.14), (-6.784, 3.729, 8.949), (-6.001, 3.299, 8.949), (-5.688, 3.127, 9.413), (-13.52, 7.432, 19.17), (-13.52, 7.432, 19.79), (-11.46, 6.302, 19.79), (-11.46, 6.302, 20.16), (-11.68, 6.421, 20.16), (-11.68, 6.421, 21.88), (-12.1, 6.65, 21.88), (-12.2, 6.705, 21.99), (-11.68, 6.421, 22.39), (-11.68, 6.421, 23.14), (-6.536, 4.148, 8.949), (-5.782, 3.669, 8.949), (-5.48, 3.478, 9.413), (-13.03, 8.266, 19.17), (-13.03, 8.266, 19.79), (-11.04, 7.009, 19.79), (-11.04, 7.009, 20.16), (-11.25, 7.141, 20.16), (-11.25, 7.141, 21.88), (-11.65, 7.396, 21.88), (-11.75, 7.457, 21.99), (-11.25, 7.141, 22.39), (-11.25, 7.141, 23.14), (-6.263, 4.55, 8.949), (-5.54, 4.025, 8.949), (-5.251, 3.815, 9.413), (-12.48, 9.068, 19.17), (-12.48, 9.068, 19.79), (-10.58, 7.689, 19.79), (-10.58, 7.689, 20.16), (-10.78, 7.834, 20.16), (-10.78, 7.834, 21.88), (-11.17, 8.113, 21.88), (-11.26, 8.181, 21.99), (-10.78, 7.834, 22.39), (-10.78, 7.834, 23.14), (-5.965, 4.935, 8.949), (-5.277, 4.365, 8.949), (-5.001, 4.137, 9.413), (-11.89, 9.833, 19.17), (-11.89, 9.833, 19.79), (-10.08, 8.338, 19.79), (-10.08, 8.338, 20.16), (-10.27, 8.495, 20.16), (-10.27, 8.495, 21.88), (-10.64, 8.798, 21.88), (-10.72, 8.871, 21.99), (-10.27, 8.495, 22.39), (-10.27, 8.495, 23.14), (-5.643, 5.299, 8.949), (-4.992, 4.688, 8.949), (-4.732, 4.443, 9.413), (-11.25, 10.56, 19.17), (-11.25, 10.56, 19.79), (-9.535, 8.954, 19.79), (-9.535, 8.954, 20.16), (-9.715, 9.123, 20.16), (-9.715, 9.123, 21.88), (-10.06, 9.449, 21.88), (-10.15, 9.527, 21.99), (-9.715, 9.123, 22.39), (-9.715, 9.123, 23.14), (-5.299, 5.643, 8.949), (-4.688, 4.992, 8.949), (-4.443, 4.732, 9.413), (-10.56, 11.25, 19.17), (-10.56, 11.25, 19.79), (-8.954, 9.535, 19.79), (-8.954, 9.535, 20.16), (-9.123, 9.715, 20.16), (-9.123, 9.715, 21.88), (-9.449, 10.06, 21.88), (-9.527, 10.15, 21.99), (-9.123, 9.715, 22.39), (-9.123, 9.715, 23.14), (-4.935, 5.965, 8.949), (-4.365, 5.277, 8.949), (-4.137, 5.001, 9.413), (-9.833, 11.89, 19.17), (-9.833, 11.89, 19.79), (-8.338, 10.08, 19.79), (-8.338, 10.08, 20.16), (-8.495, 10.27, 20.16), (-8.495, 10.27, 21.88), (-8.798, 10.64, 21.88), (-8.871, 10.72, 21.99), (-8.495, 10.27, 22.39), (-8.495, 10.27, 23.14), (-4.55, 6.263, 8.949), (-4.025, 5.54, 8.949), (-3.815, 5.251, 9.413), (-9.068, 12.48, 19.17), (-9.068, 12.48, 19.79), (-7.689, 10.58, 19.79), (-7.689, 10.58, 20.16), (-7.834, 10.78, 20.16), (-7.834, 10.78, 21.88), (-8.113, 11.17, 21.88), (-8.181, 11.26, 21.99), (-7.834, 10.78, 22.39), (-7.834, 10.78, 23.14), (-4.148, 6.536, 8.949), (-3.669, 5.782, 8.949), (-3.478, 5.48, 9.413), (-8.266, 13.03, 19.17), (-8.266, 13.03, 19.79), (-7.009, 11.04, 19.79), (-7.009, 11.04, 20.16), (-7.141, 11.25, 20.16), (-7.141, 11.25, 21.88), (-7.396, 11.65, 21.88), (-7.457, 11.75, 21.99), (-7.141, 11.25, 22.39), (-7.141, 11.25, 23.14), (-3.729, 6.784, 8.949), (-3.299, 6.001, 8.949), (-3.127, 5.688, 9.413), (-7.432, 13.52, 19.17), (-7.432, 13.52, 19.79), (-6.302, 11.46, 19.79), (-6.302, 11.46, 20.16), (-6.421, 11.68, 20.16), (-6.421, 11.68, 21.88), (-6.65, 12.1, 21.88), (-6.705, 12.2, 21.99), (-6.421, 11.68, 22.39), (-6.421, 11.68, 23.14), (-3.296, 7.005, 8.949), (-2.916, 6.196, 8.949), (-2.764, 5.873, 9.413), (-6.568, 13.96, 19.17), (-6.568, 13.96, 19.79), (-5.569, 11.84, 19.79), (-5.569, 11.84, 20.16), (-5.675, 12.06, 20.16), (-5.675, 12.06, 21.88), (-5.877, 12.49, 21.88), (-5.926, 12.59, 21.99), (-5.675, 12.06, 22.39), (-5.675, 12.06, 23.14), (-2.85, 7.198, 8.949), (-2.521, 6.367, 8.949), (-2.389, 6.035, 9.413), (-5.679, 14.34, 19.17), (-5.679, 14.34, 19.79), (-4.815, 12.16, 19.79), (-4.815, 12.16, 20.16), (-4.906, 12.39, 20.16), (-4.906, 12.39, 21.88), (-5.081, 12.83, 21.88), (-5.123, 12.94, 21.99), (-4.906, 12.39, 22.39), (-4.906, 12.39, 23.14), (-2.392, 7.362, 8.949), (-2.116, 6.513, 8.949), (-2.006, 6.173, 9.413), (-4.767, 14.67, 19.17), (-4.767, 14.67, 19.79), (-4.042, 12.44, 19.79), (-4.042, 12.44, 20.16), (-4.118, 12.68, 20.16), (-4.118, 12.68, 21.88), (-4.265, 13.13, 21.88), (-4.301, 13.24, 21.99), (-4.118, 12.68, 22.39), (-4.118, 12.68, 23.14), (-1.925, 7.498, 8.949), (-1.703, 6.633, 8.949), (-1.614, 6.287, 9.413), (-3.836, 14.94, 19.17), (-3.836, 14.94, 19.79), (-3.253, 12.67, 19.79), (-3.253, 12.67, 20.16), (-3.314, 12.91, 20.16), (-3.314, 12.91, 21.88), (-3.433, 13.37, 21.88), (-3.461, 13.48, 21.99), (-3.314, 12.91, 22.39), (-3.314, 12.91, 23.14), (-1.451, 7.604, 8.949), (-1.283, 6.727, 8.949), (-1.216, 6.376, 9.413), (-2.891, 15.15, 19.17), (-2.891, 15.15, 19.79), (-2.451, 12.85, 19.79), (-2.451, 12.85, 20.16), (-2.497, 13.09, 20.16), (-2.497, 13.09, 21.88), (-2.586, 13.56, 21.88), (-2.608, 13.67, 21.99), (-2.497, 13.09, 22.39), (-2.497, 13.09, 23.14), (-0.9702, 7.68, 8.949), (-0.8583, 6.794, 8.949), (-0.8135, 6.44, 9.413), (-1.933, 15.31, 19.17), (-1.933, 15.31, 19.79), (-1.639, 12.98, 19.79), (-1.639, 12.98, 20.16), (-1.67, 13.22, 20.16), (-1.67, 13.22, 21.88), (-1.73, 13.69, 21.88), (-1.744, 13.81, 21.99), (-1.67, 13.22, 22.39), (-1.67, 13.22, 23.14), (-0.4861, 7.726, 8.949), (-0.43, 6.835, 8.949), (-0.4075, 6.478, 9.413), (-0.9686, 15.4, 19.17), (-0.9686, 15.4, 19.79), (-0.8213, 13.05, 19.79), (-0.8213, 13.05, 20.16), (-0.8368, 13.3, 20.16), (-0.8368, 13.3, 21.88), (-0.8667, 13.78, 21.88), (-0.8739, 13.89, 21.99), (-0.8368, 13.3, 22.39), (-0.8368, 13.3, 23.14), (1.29e-05, 7.741, 8.949), (1.153e-05, 6.848, 8.949), (1.261e-05, 6.491, 9.413), (2.426e-05, 15.43, 19.17), (2.426e-05, 15.43, 19.79), (2.325e-05, 13.08, 19.79), (2.325e-05, 13.08, 20.16), (2.569e-05, 13.33, 20.16), (2.569e-05, 13.33, 21.88), (2.515e-05, 13.8, 21.88), (2.414e-05, 13.92, 21.99), (2.569e-05, 13.33, 22.39), (2.569e-05, 13.33, 23.14), (0.4861, 7.726, 8.949), (0.43, 6.835, 8.949), (0.4076, 6.478, 9.413), (0.9687, 15.4, 19.17), (0.9687, 15.4, 19.79), (0.8214, 13.05, 19.79), (0.8214, 13.05, 20.16), (0.8369, 13.3, 20.16), (0.8369, 13.3, 21.88), (0.8667, 13.78, 21.88), (0.8739, 13.89, 21.99), (0.8369, 13.3, 22.39), (0.8369, 13.3, 23.14), (0.9703, 7.68, 8.949), (0.8583, 6.794, 8.949), (0.8135, 6.44, 9.413), (1.934, 15.31, 19.17), (1.934, 15.31, 19.79), (1.639, 12.98, 19.79), (1.639, 12.98, 20.16), (1.67, 13.22, 20.16), (1.67, 13.22, 21.88), (1.73, 13.69, 21.88), (1.744, 13.81, 21.99), (1.67, 13.22, 22.39), (1.67, 13.22, 23.14), (1.451, 7.604, 8.949), (1.283, 6.727, 8.949), (1.216, 6.376, 9.413), (2.891, 15.15, 19.17), (2.891, 15.15, 19.79), (2.451, 12.85, 19.79), (2.451, 12.85, 20.16), (2.497, 13.09, 20.16), (2.497, 13.09, 21.88), (2.586, 13.56, 21.88), (2.608, 13.67, 21.99), (2.497, 13.09, 22.39), (2.497, 13.09, 23.14), (1.925, 7.498, 8.949), (1.703, 6.633, 8.949), (1.614, 6.287, 9.413), (3.837, 14.94, 19.17), (3.837, 14.94, 19.79), (3.253, 12.67, 19.79), (3.253, 12.67, 20.16), (3.314, 12.91, 20.16), (3.314, 12.91, 21.88), (3.433, 13.37, 21.88), (3.461, 13.48, 21.99), (3.314, 12.91, 22.39), (3.314, 12.91, 23.14), (2.392, 7.362, 8.949), (2.116, 6.513, 8.949), (2.006, 6.173, 9.413), (4.767, 14.67, 19.17), (4.767, 14.67, 19.79), (4.042, 12.44, 19.79), (4.042, 12.44, 20.16), (4.118, 12.68, 20.16), (4.118, 12.68, 21.88), (4.265, 13.13, 21.88), (4.301, 13.24, 21.99), (4.118, 12.68, 22.39), (4.118, 12.68, 23.14), (2.85, 7.198, 8.949), (2.521, 6.367, 8.949), (2.389, 6.035, 9.413), (5.679, 14.34, 19.17), (5.679, 14.34, 19.79), (4.815, 12.16, 19.79), (4.815, 12.16, 20.16), (4.906, 12.39, 20.16), (4.906, 12.39, 21.88), (5.081, 12.83, 21.88), (5.123, 12.94, 21.99), (4.906, 12.39, 22.39), (4.906, 12.39, 23.14), (3.296, 7.005, 8.949), (2.916, 6.196, 8.949), (2.764, 5.873, 9.413), (6.568, 13.96, 19.17), (6.568, 13.96, 19.79), (5.569, 11.84, 19.79), (5.569, 11.84, 20.16), (5.675, 12.06, 20.16), (5.675, 12.06, 21.88), (5.877, 12.49, 21.88), (5.926, 12.59, 21.99), (5.675, 12.06, 22.39), (5.675, 12.06, 23.14), (3.729, 6.784, 8.949), (3.299, 6.001, 8.949), (3.127, 5.688, 9.413), (7.432, 13.52, 19.17), (7.432, 13.52, 19.79), (6.302, 11.46, 19.79), (6.302, 11.46, 20.16), (6.421, 11.68, 20.16), (6.421, 11.68, 21.88), (6.65, 12.1, 21.88), (6.705, 12.2, 21.99), (6.421, 11.68, 22.39), (6.421, 11.68, 23.14), (4.148, 6.536, 8.949), (3.669, 5.782, 8.949), (3.478, 5.48, 9.413), (8.266, 13.03, 19.17), (8.266, 13.03, 19.79), (7.009, 11.04, 19.79), (7.009, 11.04, 20.16), (7.141, 11.25, 20.16), (7.141, 11.25, 21.88), (7.396, 11.65, 21.88), (7.457, 11.75, 21.99), (7.141, 11.25, 22.39), (7.141, 11.25, 23.14), (4.55, 6.263, 8.949), (4.025, 5.54, 8.949), (3.815, 5.251, 9.413), (9.068, 12.48, 19.17), (9.068, 12.48, 19.79), (7.689, 10.58, 19.79), (7.689, 10.58, 20.16), (7.834, 10.78, 20.16), (7.834, 10.78, 21.88), (8.113, 11.17, 21.88), (8.181, 11.26, 21.99), (7.834, 10.78, 22.39), (7.834, 10.78, 23.14), (4.935, 5.965, 8.949), (4.365, 5.277, 8.949), (4.137, 5.001, 9.413), (9.833, 11.89, 19.17), (9.833, 11.89, 19.79), (8.338, 10.08, 19.79), (8.338, 10.08, 20.16), (8.495, 10.27, 20.16), (8.495, 10.27, 21.88), (8.798, 10.64, 21.88), (8.871, 10.72, 21.99), (8.495, 10.27, 22.39), (8.495, 10.27, 23.14), (5.299, 5.643, 8.949), (4.688, 4.992, 8.949), (4.443, 4.732, 9.413), (10.56, 11.25, 19.17), (10.56, 11.25, 19.79), (8.954, 9.535, 19.79), (8.954, 9.535, 20.16), (9.123, 9.715, 20.16), (9.123, 9.715, 21.88), (9.449, 10.06, 21.88), (9.527, 10.15, 21.99), (9.123, 9.715, 22.39), (9.123, 9.715, 23.14), (5.643, 5.299, 8.949), (4.992, 4.688, 8.949), (4.732, 4.443, 9.413), (11.25, 10.56, 19.17), (11.25, 10.56, 19.79), (9.535, 8.954, 19.79), (9.535, 8.954, 20.16), (9.715, 9.123, 20.16), (9.715, 9.123, 21.88), (10.06, 9.449, 21.88), (10.15, 9.527, 21.99), (9.715, 9.123, 22.39), (9.715, 9.123, 23.14), (5.965, 4.935, 8.949), (5.277, 4.365, 8.949), (5.001, 4.137, 9.413), (11.89, 9.833, 19.17), (11.89, 9.833, 19.79), (10.08, 8.338, 19.79), (10.08, 8.338, 20.16), (10.27, 8.495, 20.16), (10.27, 8.495, 21.88), (10.64, 8.798, 21.88), (10.72, 8.871, 21.99), (10.27, 8.495, 22.39), (10.27, 8.495, 23.14), (6.263, 4.55, 8.949), (5.54, 4.025, 8.949), (5.251, 3.815, 9.413), (12.48, 9.068, 19.17), (12.48, 9.068, 19.79), (10.58, 7.689, 19.79), (10.58, 7.689, 20.16), (10.78, 7.834, 20.16), (10.78, 7.834, 21.88), (11.17, 8.113, 21.88), (11.26, 8.181, 21.99), (10.78, 7.834, 22.39), (10.78, 7.834, 23.14), (6.536, 4.148, 8.949), (5.782, 3.669, 8.949), (5.48, 3.478, 9.413), (13.03, 8.266, 19.17), (13.03, 8.266, 19.79), (11.04, 7.009, 19.79), (11.04, 7.009, 20.16), (11.25, 7.141, 20.16), (11.25, 7.141, 21.88), (11.65, 7.396, 21.88), (11.75, 7.457, 21.99), (11.25, 7.141, 22.39), (11.25, 7.141, 23.14), (6.784, 3.729, 8.949), (6.001, 3.299, 8.949), (5.688, 3.127, 9.413), (13.52, 7.432, 19.17), (13.52, 7.432, 19.79), (11.46, 6.302, 19.79), (11.46, 6.302, 20.16), (11.68, 6.421, 20.16), (11.68, 6.421, 21.88), (12.1, 6.65, 21.88), (12.2, 6.705, 21.99), (11.68, 6.421, 22.39), (11.68, 6.421, 23.14), (7.005, 3.296, 8.949), (6.196, 2.916, 8.949), (5.873, 2.764, 9.413), (13.96, 6.568, 19.17), (13.96, 6.568, 19.79), (11.84, 5.569, 19.79), (11.84, 5.569, 20.16), (12.06, 5.675, 20.16), (12.06, 5.675, 21.88), (12.49, 5.877, 21.88), (12.59, 5.926, 21.99), (12.06, 5.675, 22.39), (12.06, 5.675, 23.14), (7.198, 2.85, 8.949), (6.367, 2.521, 8.949), (6.035, 2.389, 9.413), (14.34, 5.679, 19.17), (14.34, 5.679, 19.79), (12.16, 4.815, 19.79), (12.16, 4.815, 20.16), (12.39, 4.906, 20.16), (12.39, 4.906, 21.88), (12.83, 5.081, 21.88), (12.94, 5.123, 21.99), (12.39, 4.906, 22.39), (12.39, 4.906, 23.14), (7.362, 2.392, 8.949), (6.513, 2.116, 8.949), (6.173, 2.006, 9.413), (14.67, 4.767, 19.17), (14.67, 4.767, 19.79), (12.44, 4.042, 19.79), (12.44, 4.042, 20.16), (12.68, 4.118, 20.16), (12.68, 4.118, 21.88), (13.13, 4.265, 21.88), (13.24, 4.301, 21.99), (12.68, 4.118, 22.39), (12.68, 4.118, 23.14), (7.498, 1.925, 8.949), (6.633, 1.703, 8.949), (6.287, 1.614, 9.413), (14.94, 3.836, 19.17), (14.94, 3.836, 19.79), (12.67, 3.253, 19.79), (12.67, 3.253, 20.16), (12.91, 3.314, 20.16), (12.91, 3.314, 21.88), (13.37, 3.433, 21.88), (13.48, 3.461, 21.99), (12.91, 3.314, 22.39), (12.91, 3.314, 23.14), (7.604, 1.451, 8.949), (6.727, 1.283, 8.949), (6.376, 1.216, 9.413), (15.15, 2.891, 19.17), (15.15, 2.891, 19.79), (12.85, 2.451, 19.79), (12.85, 2.451, 20.16), (13.09, 2.497, 20.16), (13.09, 2.497, 21.88), (13.56, 2.586, 21.88), (13.67, 2.608, 21.99), (13.09, 2.497, 22.39), (13.09, 2.497, 23.14), (7.68, 0.9702, 8.949), (6.794, 0.8583, 8.949), (6.44, 0.8135, 9.413), (15.31, 1.933, 19.17), (15.31, 1.933, 19.79), (12.98, 1.639, 19.79), (12.98, 1.639, 20.16), (13.22, 1.67, 20.16), (13.22, 1.67, 21.88), (13.69, 1.73, 21.88), (13.81, 1.744, 21.99), (13.22, 1.67, 22.39), (13.22, 1.67, 23.14), (7.726, 0.4861, 8.949), (6.835, 0.43, 8.949), (6.478, 0.4075, 9.413), (15.4, 0.9686, 19.17), (15.4, 0.9686, 19.79), (13.05, 0.8213, 19.79), (13.05, 0.8213, 20.16), (13.3, 0.8368, 20.16), (13.3, 0.8368, 21.88), (13.78, 0.8667, 21.88), (13.89, 0.8739, 21.99), (13.3, 0.8368, 22.39), (13.3, 0.8368, 23.14), (7.741, -1.743e-05, 8.949), (6.848, -1.457e-05, 8.949), (6.491, -1.544e-05, 9.413), (15.43, -3.237e-05, 19.17), (15.43, -3.237e-05, 19.79), (13.08, -3.177e-05, 19.79), (13.08, -3.177e-05, 20.16), (13.33, -3.368e-05, 20.16), (13.33, -3.368e-05, 21.88), (13.8, -3.481e-05, 21.88), (13.92, -3.201e-05, 21.99), (13.33, -3.368e-05, 22.39), (13.33, -3.368e-05, 23.14), (9.783, -0.6155, 9.981), (7.945, -0.4998, 8.949), (9.483, -0.5966, 9.557), (9.023, -0.5676, 9.181), (8.462, -0.5324, 8.984), (7.898, -0.9977, 8.949), (9.725, -1.229, 9.981), (8.411, -1.063, 8.984), (8.969, -1.133, 9.181), (9.427, -1.191, 9.557), (7.819, -1.492, 8.949), (9.628, -1.837, 9.981), (8.328, -1.589, 8.984), (8.88, -1.694, 9.181), (9.334, -1.781, 9.557), (7.71, -1.98, 8.949), (9.494, -2.438, 9.981), (8.212, -2.108, 8.984), (8.756, -2.248, 9.181), (9.204, -2.363, 9.557), (7.571, -2.46, 8.949), (9.322, -3.029, 9.981), (8.063, -2.62, 8.984), (8.598, -2.794, 9.181), (9.037, -2.936, 9.557), (7.401, -2.93, 8.949), (9.114, -3.608, 9.981), (7.883, -3.121, 8.984), (8.405, -3.328, 9.181), (8.835, -3.498, 9.557), (7.203, -3.389, 8.949), (8.869, -4.174, 9.981), (7.671, -3.61, 8.984), (8.18, -3.849, 9.181), (8.598, -4.046, 9.557), (6.976, -3.835, 8.949), (8.59, -4.722, 9.981), (7.43, -4.084, 8.984), (7.922, -4.355, 9.181), (8.327, -4.578, 9.557), (6.721, -4.265, 8.949), (8.276, -5.252, 9.981), (7.158, -4.543, 8.984), (7.633, -4.844, 9.181), (8.023, -5.091, 9.557), (6.44, -4.679, 8.949), (7.93, -5.761, 9.981), (6.859, -4.983, 8.984), (7.314, -5.314, 9.181), (7.687, -5.585, 9.557), (6.134, -5.074, 8.949), (7.553, -6.248, 9.981), (6.533, -5.404, 8.984), (6.966, -5.763, 9.181), (7.322, -6.057, 9.557), (5.803, -5.449, 8.949), (7.145, -6.71, 9.981), (6.18, -5.804, 8.984), (6.59, -6.189, 9.181), (6.927, -6.505, 9.557), (5.449, -5.803, 8.949), (6.71, -7.145, 9.981), (5.804, -6.18, 8.984), (6.189, -6.59, 9.181), (6.505, -6.927, 9.557), (5.074, -6.134, 8.949), (6.248, -7.553, 9.981), (5.404, -6.533, 8.984), (5.763, -6.966, 9.181), (6.057, -7.322, 9.557), (4.679, -6.44, 8.949), (5.761, -7.93, 9.981), (4.983, -6.859, 8.984), (5.314, -7.314, 9.181), (5.585, -7.687, 9.557), (4.265, -6.721, 8.949), (5.252, -8.276, 9.981), (4.543, -7.158, 8.984), (4.844, -7.633, 9.181), (5.091, -8.023, 9.557), (3.835, -6.976, 8.949), (4.722, -8.59, 9.981), (4.084, -7.43, 8.984), (4.355, -7.922, 9.181), (4.578, -8.327, 9.557), (3.389, -7.203, 8.949), (4.173, -8.869, 9.981), (3.61, -7.671, 8.984), (3.849, -8.18, 9.181), (4.046, -8.598, 9.557), (2.93, -7.401, 8.949), (3.608, -9.114, 9.981), (3.121, -7.883, 8.984), (3.328, -8.405, 9.181), (3.498, -8.835, 9.557), (2.46, -7.571, 8.949), (3.029, -9.322, 9.981), (2.62, -8.063, 8.984), (2.794, -8.598, 9.181), (2.936, -9.037, 9.557), (1.98, -7.71, 8.949), (2.438, -9.494, 9.981), (2.108, -8.212, 8.984), (2.248, -8.756, 9.181), (2.363, -9.204, 9.557), (1.492, -7.819, 8.949), (1.837, -9.628, 9.981), (1.589, -8.328, 8.984), (1.694, -8.88, 9.181), (1.781, -9.334, 9.557), (0.9977, -7.898, 8.949), (1.229, -9.725, 9.981), (1.063, -8.411, 8.984), (1.133, -8.969, 9.181), (1.191, -9.427, 9.557), (0.4998, -7.945, 8.949), (0.6155, -9.783, 9.981), (0.5324, -8.462, 8.984), (0.5676, -9.023, 9.181), (0.5966, -9.483, 9.557), (-4.094e-06, -7.96, 8.949), (-4.511e-06, -9.802, 9.981), (-4.071e-06, -8.478, 8.984), (-4.133e-06, -9.04, 9.181), (-4.301e-06, -9.502, 9.557), (-0.4998, -7.945, 8.949), (-0.6155, -9.783, 9.981), (-0.5324, -8.462, 8.984), (-0.5677, -9.023, 9.181), (-0.5966, -9.483, 9.557), (-0.9977, -7.898, 8.949), (-1.229, -9.725, 9.981), (-1.063, -8.411, 8.984), (-1.133, -8.969, 9.181), (-1.191, -9.427, 9.557), (-1.492, -7.819, 8.949), (-1.837, -9.628, 9.981), (-1.589, -8.328, 8.984), (-1.694, -8.88, 9.181), (-1.781, -9.334, 9.557), (-1.98, -7.71, 8.949), (-2.438, -9.494, 9.981), (-2.108, -8.212, 8.984), (-2.248, -8.756, 9.181), (-2.363, -9.204, 9.557), (-2.46, -7.571, 8.949), (-3.029, -9.322, 9.981), (-2.62, -8.063, 8.984), (-2.794, -8.598, 9.181), (-2.936, -9.037, 9.557), (-2.93, -7.401, 8.949), (-3.608, -9.114, 9.981), (-3.121, -7.883, 8.984), (-3.328, -8.405, 9.181), (-3.498, -8.835, 9.557), (-3.389, -7.203, 8.949), (-4.174, -8.869, 9.981), (-3.61, -7.671, 8.984), (-3.849, -8.18, 9.181), (-4.046, -8.598, 9.557), (-3.835, -6.976, 8.949), (-4.722, -8.59, 9.981), (-4.084, -7.43, 8.984), (-4.355, -7.922, 9.181), (-4.578, -8.327, 9.557), (-4.265, -6.721, 8.949), (-5.252, -8.276, 9.981), (-4.543, -7.158, 8.984), (-4.844, -7.633, 9.181), (-5.092, -8.023, 9.557), (-4.679, -6.44, 8.949), (-5.761, -7.93, 9.981), (-4.983, -6.859, 8.984), (-5.314, -7.314, 9.181), (-5.585, -7.687, 9.557), (-5.074, -6.134, 8.949), (-6.248, -7.553, 9.981), (-5.404, -6.533, 8.984), (-5.763, -6.966, 9.181), (-6.057, -7.322, 9.557), (-5.449, -5.803, 8.949), (-6.71, -7.145, 9.981), (-5.804, -6.18, 8.984), (-6.189, -6.59, 9.181), (-6.505, -6.927, 9.557), (-5.803, -5.449, 8.949), (-7.145, -6.71, 9.981), (-6.18, -5.804, 8.984), (-6.59, -6.189, 9.181), (-6.927, -6.505, 9.557), (-6.134, -5.074, 8.949), (-7.553, -6.248, 9.981), (-6.533, -5.404, 8.984), (-6.966, -5.763, 9.181), (-7.322, -6.057, 9.557), (-6.44, -4.679, 8.949), (-7.93, -5.761, 9.981), (-6.859, -4.983, 8.984), (-7.314, -5.314, 9.181), (-7.687, -5.585, 9.557), (-6.721, -4.265, 8.949), (-8.276, -5.252, 9.981), (-7.158, -4.543, 8.984), (-7.633, -4.844, 9.181), (-8.023, -5.091, 9.557), (-6.976, -3.835, 8.949), (-8.59, -4.722, 9.981), (-7.43, -4.084, 8.984), (-7.922, -4.355, 9.181), (-8.327, -4.578, 9.557), (-7.203, -3.389, 8.949), (-8.869, -4.173, 9.981), (-7.671, -3.61, 8.984), (-8.18, -3.849, 9.181), (-8.598, -4.046, 9.557), (-7.401, -2.93, 8.949), (-9.114, -3.608, 9.981), (-7.883, -3.121, 8.984), (-8.405, -3.328, 9.181), (-8.835, -3.498, 9.557), (-7.571, -2.46, 8.949), (-9.322, -3.029, 9.981), (-8.063, -2.62, 8.984), (-8.598, -2.794, 9.181), (-9.037, -2.936, 9.557), (-7.71, -1.98, 8.949), (-9.494, -2.438, 9.981), (-8.212, -2.108, 8.984), (-8.756, -2.248, 9.181), (-9.204, -2.363, 9.557), (-7.819, -1.492, 8.949), (-9.628, -1.837, 9.981), (-8.328, -1.589, 8.984), (-8.88, -1.694, 9.181), (-9.334, -1.781, 9.557), (-7.898, -0.9977, 8.949), (-9.725, -1.229, 9.981), (-8.411, -1.063, 8.984), (-8.969, -1.133, 9.181), (-9.427, -1.191, 9.557), (-7.945, -0.4998, 8.949), (-9.783, -0.6155, 9.981), (-8.462, -0.5324, 8.984), (-9.023, -0.5676, 9.181), (-9.483, -0.5966, 9.557), (-7.96, 8.888e-06, 8.949), (-9.802, 9.616e-06, 9.981), (-8.478, 8.864e-06, 8.984), (-9.04, 8.983e-06, 9.181), (-9.502, 9.27e-06, 9.557), (-7.945, 0.4998, 8.949), (-9.783, 0.6155, 9.981), (-8.462, 0.5324, 8.984), (-9.023, 0.5677, 9.181), (-9.483, 0.5967, 9.557), (-7.898, 0.9977, 8.949), (-9.725, 1.229, 9.981), (-8.411, 1.063, 8.984), (-8.969, 1.133, 9.181), (-9.427, 1.191, 9.557), (-7.819, 1.492, 8.949), (-9.628, 1.837, 9.981), (-8.328, 1.589, 8.984), (-8.88, 1.694, 9.181), (-9.334, 1.781, 9.557), (-7.71, 1.98, 8.949), (-9.494, 2.438, 9.981), (-8.212, 2.108, 8.984), (-8.756, 2.248, 9.181), (-9.204, 2.363, 9.557), (-7.571, 2.46, 8.949), (-9.322, 3.029, 9.981), (-8.063, 2.62, 8.984), (-8.598, 2.794, 9.181), (-9.037, 2.936, 9.557), (-7.401, 2.93, 8.949), (-9.114, 3.608, 9.981), (-7.883, 3.121, 8.984), (-8.405, 3.328, 9.181), (-8.835, 3.498, 9.557), (-7.203, 3.389, 8.949), (-8.869, 4.174, 9.981), (-7.671, 3.61, 8.984), (-8.18, 3.849, 9.181), (-8.598, 4.046, 9.557), (-6.976, 3.835, 8.949), (-8.59, 4.722, 9.981), (-7.43, 4.084, 8.984), (-7.922, 4.355, 9.181), (-8.327, 4.578, 9.557), (-6.721, 4.265, 8.949), (-8.276, 5.252, 9.981), (-7.158, 4.543, 8.984), (-7.633, 4.844, 9.181), (-8.023, 5.092, 9.557), (-6.44, 4.679, 8.949), (-7.93, 5.761, 9.981), (-6.859, 4.983, 8.984), (-7.314, 5.314, 9.181), (-7.687, 5.585, 9.557), (-6.134, 5.074, 8.949), (-7.553, 6.248, 9.981), (-6.533, 5.404, 8.984), (-6.966, 5.763, 9.181), (-7.322, 6.057, 9.557), (-5.803, 5.449, 8.949), (-7.145, 6.71, 9.981), (-6.18, 5.804, 8.984), (-6.59, 6.189, 9.181), (-6.927, 6.505, 9.557), (-5.449, 5.803, 8.949), (-6.71, 7.145, 9.981), (-5.804, 6.18, 8.984), (-6.189, 6.59, 9.181), (-6.505, 6.927, 9.557), (-5.074, 6.134, 8.949), (-6.248, 7.553, 9.981), (-5.404, 6.533, 8.984), (-5.763, 6.966, 9.181), (-6.057, 7.322, 9.557), (-4.679, 6.44, 8.949), (-5.761, 7.93, 9.981), (-4.983, 6.859, 8.984), (-5.314, 7.314, 9.181), (-5.585, 7.687, 9.557), (-4.265, 6.721, 8.949), (-5.252, 8.276, 9.981), (-4.543, 7.159, 8.984), (-4.844, 7.633, 9.181), (-5.091, 8.023, 9.557), (-3.835, 6.976, 8.949), (-4.722, 8.59, 9.981), (-4.084, 7.43, 8.984), (-4.355, 7.922, 9.181), (-4.578, 8.327, 9.557), (-3.389, 7.203, 8.949), (-4.173, 8.869, 9.981), (-3.61, 7.671, 8.984), (-3.849, 8.18, 9.181), (-4.046, 8.598, 9.557), (-2.93, 7.401, 8.949), (-3.608, 9.114, 9.981), (-3.121, 7.883, 8.984), (-3.328, 8.406, 9.181), (-3.498, 8.835, 9.557), (-2.46, 7.571, 8.949), (-3.029, 9.322, 9.981), (-2.62, 8.063, 8.984), (-2.794, 8.598, 9.181), (-2.936, 9.037, 9.557), (-1.98, 7.71, 8.949), (-2.438, 9.494, 9.981), (-2.108, 8.212, 8.984), (-2.248, 8.756, 9.181), (-2.363, 9.204, 9.557), (-1.492, 7.819, 8.949), (-1.837, 9.628, 9.981), (-1.589, 8.328, 8.984), (-1.694, 8.88, 9.181), (-1.781, 9.334, 9.557), (-0.9977, 7.898, 8.949), (-1.229, 9.725, 9.981), (-1.063, 8.411, 8.984), (-1.133, 8.969, 9.181), (-1.191, 9.427, 9.557), (-0.4998, 7.945, 8.949), (-0.6155, 9.783, 9.981), (-0.5323, 8.462, 8.984), (-0.5676, 9.023, 9.181), (-0.5966, 9.483, 9.557), (1.279e-05, 7.96, 8.949), (1.338e-05, 9.802, 9.981), (1.257e-05, 8.478, 8.984), (1.258e-05, 9.04, 9.181), (1.29e-05, 9.502, 9.557), (0.4998, 7.945, 8.949), (0.6155, 9.783, 9.981), (0.5324, 8.462, 8.984), (0.5677, 9.023, 9.181), (0.5967, 9.483, 9.557), (0.9977, 7.898, 8.949), (1.229, 9.725, 9.981), (1.063, 8.411, 8.984), (1.133, 8.969, 9.181), (1.191, 9.427, 9.557), (1.492, 7.819, 8.949), (1.837, 9.628, 9.981), (1.589, 8.328, 8.984), (1.694, 8.88, 9.181), (1.781, 9.334, 9.557), (1.98, 7.71, 8.949), (2.438, 9.494, 9.981), (2.108, 8.212, 8.984), (2.248, 8.756, 9.181), (2.363, 9.204, 9.557), (2.46, 7.571, 8.949), (3.029, 9.322, 9.981), (2.62, 8.063, 8.984), (2.794, 8.598, 9.181), (2.936, 9.037, 9.557), (2.93, 7.401, 8.949), (3.608, 9.114, 9.981), (3.121, 7.883, 8.984), (3.328, 8.405, 9.181), (3.498, 8.835, 9.557), (3.389, 7.203, 8.949), (4.174, 8.869, 9.981), (3.61, 7.671, 8.984), (3.849, 8.18, 9.181), (4.046, 8.598, 9.557), (3.835, 6.976, 8.949), (4.722, 8.59, 9.981), (4.084, 7.43, 8.984), (4.355, 7.922, 9.181), (4.578, 8.327, 9.557), (4.265, 6.721, 8.949), (5.252, 8.276, 9.981), (4.543, 7.158, 8.984), (4.844, 7.633, 9.181), (5.092, 8.023, 9.557), (4.679, 6.44, 8.949), (5.762, 7.93, 9.981), (4.983, 6.859, 8.984), (5.314, 7.314, 9.181), (5.585, 7.687, 9.557), (5.074, 6.134, 8.949), (6.248, 7.553, 9.981), (5.404, 6.533, 8.984), (5.763, 6.966, 9.181), (6.057, 7.322, 9.557), (5.449, 5.803, 8.949), (6.71, 7.145, 9.981), (5.804, 6.18, 8.984), (6.189, 6.59, 9.181), (6.505, 6.927, 9.557), (5.803, 5.449, 8.949), (7.145, 6.71, 9.981), (6.18, 5.804, 8.984), (6.59, 6.189, 9.181), (6.927, 6.505, 9.557), (6.134, 5.074, 8.949), (7.553, 6.248, 9.981), (6.533, 5.404, 8.984), (6.966, 5.763, 9.181), (7.322, 6.057, 9.557), (6.44, 4.679, 8.949), (7.93, 5.761, 9.981), (6.859, 4.983, 8.984), (7.314, 5.314, 9.181), (7.687, 5.585, 9.557), (6.721, 4.265, 8.949), (8.276, 5.252, 9.981), (7.159, 4.543, 8.984), (7.633, 4.844, 9.181), (8.023, 5.091, 9.557), (6.976, 3.835, 8.949), (8.59, 4.722, 9.981), (7.43, 4.084, 8.984), (7.922, 4.355, 9.181), (8.327, 4.578, 9.557), (7.203, 3.389, 8.949), (8.869, 4.173, 9.981), (7.671, 3.61, 8.984), (8.18, 3.849, 9.181), (8.598, 4.046, 9.557), (7.401, 2.93, 8.949), (9.114, 3.608, 9.981), (7.883, 3.121, 8.984), (8.406, 3.328, 9.181), (8.835, 3.498, 9.557), (7.571, 2.46, 8.949), (9.322, 3.029, 9.981), (8.063, 2.62, 8.984), (8.598, 2.794, 9.181), (9.037, 2.936, 9.557), (7.71, 1.98, 8.949), (9.494, 2.438, 9.981), (8.212, 2.108, 8.984), (8.756, 2.248, 9.181), (9.204, 2.363, 9.557), (7.819, 1.492, 8.949), (9.628, 1.837, 9.981), (8.328, 1.589, 8.984), (8.88, 1.694, 9.181), (9.334, 1.781, 9.557), (7.898, 0.9977, 8.949), (9.725, 1.229, 9.981), (8.411, 1.063, 8.984), (8.969, 1.133, 9.181), (9.427, 1.191, 9.557), (7.945, 0.4998, 8.949), (9.783, 0.6155, 9.981), (8.462, 0.5323, 8.984), (9.023, 0.5676, 9.181), (9.483, 0.5966, 9.557), (7.96, -1.724e-05, 8.949), (9.802, -1.779e-05, 9.981), (8.478, -1.685e-05, 8.984), (9.04, -1.676e-05, 9.181), (9.502, -1.716e-05, 9.557)], [], [(11, 12, 25, 24), (10, 11, 24, 23), (9, 10, 23, 22), (8, 9, 22, 21), (7, 8, 21, 20), (6, 7, 20, 19), (5, 6, 19, 18), (4, 5, 18, 17), (3, 4, 17, 16), (0, 1302, 1306, 13), (2, 1, 14, 15), (1, 0, 13, 14), (1797, 1291, 3, 1301), (24, 25, 38, 37), (23, 24, 37, 36), (22, 23, 36, 35), (21, 22, 35, 34), (20, 21, 34, 33), (19, 20, 33, 32), (18, 19, 32, 31), (17, 18, 31, 30), (16, 17, 30, 29), (13, 1306, 1311, 26), (15, 14, 27, 28), (14, 13, 26, 27), (1312, 29, 42, 1317), (37, 38, 51, 50), (36, 37, 50, 49), (35, 36, 49, 48), (34, 35, 48, 47), (33, 34, 47, 46), (32, 33, 46, 45), (31, 32, 45, 44), (30, 31, 44, 43), (29, 30, 43, 42), (26, 1311, 1316, 39), (28, 27, 40, 41), (27, 26, 39, 40), (1317, 42, 55, 1322), (50, 51, 64, 63), (49, 50, 63, 62), (48, 49, 62, 61), (47, 48, 61, 60), (46, 47, 60, 59), (45, 46, 59, 58), (44, 45, 58, 57), (43, 44, 57, 56), (42, 43, 56, 55), (39, 1316, 1321, 52), (41, 40, 53, 54), (40, 39, 52, 53), (1322, 55, 68, 1327), (63, 64, 77, 76), (62, 63, 76, 75), (61, 62, 75, 74), (60, 61, 74, 73), (59, 60, 73, 72), (58, 59, 72, 71), (57, 58, 71, 70), (56, 57, 70, 69), (55, 56, 69, 68), (52, 1321, 1326, 65), (54, 53, 66, 67), (53, 52, 65, 66), (1327, 68, 81, 1332), (76, 77, 90, 89), (75, 76, 89, 88), (74, 75, 88, 87), (73, 74, 87, 86), (72, 73, 86, 85), (71, 72, 85, 84), (70, 71, 84, 83), (69, 70, 83, 82), (68, 69, 82, 81), (65, 1326, 1331, 78), (67, 66, 79, 80), (66, 65, 78, 79), (1332, 81, 94, 1337), (89, 90, 103, 102), (88, 89, 102, 101), (87, 88, 101, 100), (86, 87, 100, 99), (85, 86, 99, 98), (84, 85, 98, 97), (83, 84, 97, 96), (82, 83, 96, 95), (81, 82, 95, 94), (78, 1331, 1336, 91), (80, 79, 92, 93), (79, 78, 91, 92), (1337, 94, 107, 1342), (102, 103, 116, 115), (101, 102, 115, 114), (100, 101, 114, 113), (99, 100, 113, 112), (98, 99, 112, 111), (97, 98, 111, 110), (96, 97, 110, 109), (95, 96, 109, 108), (94, 95, 108, 107), (91, 1336, 1341, 104), (93, 92, 105, 106), (92, 91, 104, 105), (1342, 107, 120, 1347), (115, 116, 129, 128), (114, 115, 128, 127), (113, 114, 127, 126), (112, 113, 126, 125), (111, 112, 125, 124), (110, 111, 124, 123), (109, 110, 123, 122), (108, 109, 122, 121), (107, 108, 121, 120), (104, 1341, 1346, 117), (106, 105, 118, 119), (105, 104, 117, 118), (1347, 120, 133, 1352), (128, 129, 142, 141), (127, 128, 141, 140), (126, 127, 140, 139), (125, 126, 139, 138), (124, 125, 138, 137), (123, 124, 137, 136), (122, 123, 136, 135), (121, 122, 135, 134), (120, 121, 134, 133), (117, 1346, 1351, 130), (119, 118, 131, 132), (118, 117, 130, 131), (1352, 133, 146, 1357), (141, 142, 155, 154), (140, 141, 154, 153), (139, 140, 153, 152), (138, 139, 152, 151), (137, 138, 151, 150), (136, 137, 150, 149), (135, 136, 149, 148), (134, 135, 148, 147), (133, 134, 147, 146), (130, 1351, 1356, 143), (132, 131, 144, 145), (131, 130, 143, 144), (1357, 146, 159, 1362), (154, 155, 168, 167), (153, 154, 167, 166), (152, 153, 166, 165), (151, 152, 165, 164), (150, 151, 164, 163), (149, 150, 163, 162), (148, 149, 162, 161), (147, 148, 161, 160), (146, 147, 160, 159), (143, 1356, 1361, 156), (145, 144, 157, 158), (144, 143, 156, 157), (1362, 159, 172, 1367), (167, 168, 181, 180), (166, 167, 180, 179), (165, 166, 179, 178), (164, 165, 178, 177), (163, 164, 177, 176), (162, 163, 176, 175), (161, 162, 175, 174), (160, 161, 174, 173), (159, 160, 173, 172), (156, 1361, 1366, 169), (158, 157, 170, 171), (157, 156, 169, 170), (1367, 172, 185, 1372), (180, 181, 194, 193), (179, 180, 193, 192), (178, 179, 192, 191), (177, 178, 191, 190), (176, 177, 190, 189), (175, 176, 189, 188), (174, 175, 188, 187), (173, 174, 187, 186), (172, 173, 186, 185), (169, 1366, 1371, 182), (171, 170, 183, 184), (170, 169, 182, 183), (1372, 185, 198, 1377), (193, 194, 207, 206), (192, 193, 206, 205), (191, 192, 205, 204), (190, 191, 204, 203), (189, 190, 203, 202), (188, 189, 202, 201), (187, 188, 201, 200), (186, 187, 200, 199), (185, 186, 199, 198), (182, 1371, 1376, 195), (184, 183, 196, 197), (183, 182, 195, 196), (1377, 198, 211, 1382), (206, 207, 220, 219), (205, 206, 219, 218), (204, 205, 218, 217), (203, 204, 217, 216), (202, 203, 216, 215), (201, 202, 215, 214), (200, 201, 214, 213), (199, 200, 213, 212), (198, 199, 212, 211), (195, 1376, 1381, 208), (197, 196, 209, 210), (196, 195, 208, 209), (1382, 211, 224, 1387), (219, 220, 233, 232), (218, 219, 232, 231), (217, 218, 231, 230), (216, 217, 230, 229), (215, 216, 229, 228), (214, 215, 228, 227), (213, 214, 227, 226), (212, 213, 226, 225), (211, 212, 225, 224), (208, 1381, 1386, 221), (210, 209, 222, 223), (209, 208, 221, 222), (1387, 224, 237, 1392), (232, 233, 246, 245), (231, 232, 245, 244), (230, 231, 244, 243), (229, 230, 243, 242), (228, 229, 242, 241), (227, 228, 241, 240), (226, 227, 240, 239), (225, 226, 239, 238), (224, 225, 238, 237), (221, 1386, 1391, 234), (223, 222, 235, 236), (222, 221, 234, 235), (1392, 237, 250, 1397), (245, 246, 259, 258), (244, 245, 258, 257), (243, 244, 257, 256), (242, 243, 256, 255), (241, 242, 255, 254), (240, 241, 254, 253), (239, 240, 253, 252), (238, 239, 252, 251), (237, 238, 251, 250), (234, 1391, 1396, 247), (236, 235, 248, 249), (235, 234, 247, 248), (1397, 250, 263, 1402), (258, 259, 272, 271), (257, 258, 271, 270), (256, 257, 270, 269), (255, 256, 269, 268), (254, 255, 268, 267), (253, 254, 267, 266), (252, 253, 266, 265), (251, 252, 265, 264), (250, 251, 264, 263), (247, 1396, 1401, 260), (249, 248, 261, 262), (248, 247, 260, 261), (1402, 263, 276, 1407), (271, 272, 285, 284), (270, 271, 284, 283), (269, 270, 283, 282), (268, 269, 282, 281), (267, 268, 281, 280), (266, 267, 280, 279), (265, 266, 279, 278), (264, 265, 278, 277), (263, 264, 277, 276), (260, 1401, 1406, 273), (262, 261, 274, 275), (261, 260, 273, 274), (1407, 276, 289, 1412), (284, 285, 298, 297), (283, 284, 297, 296), (282, 283, 296, 295), (281, 282, 295, 294), (280, 281, 294, 293), (279, 280, 293, 292), (278, 279, 292, 291), (277, 278, 291, 290), (276, 277, 290, 289), (273, 1406, 1411, 286), (275, 274, 287, 288), (274, 273, 286, 287), (1412, 289, 302, 1417), (297, 298, 311, 310), (296, 297, 310, 309), (295, 296, 309, 308), (294, 295, 308, 307), (293, 294, 307, 306), (292, 293, 306, 305), (291, 292, 305, 304), (290, 291, 304, 303), (289, 290, 303, 302), (286, 1411, 1416, 299), (288, 287, 300, 301), (287, 286, 299, 300), (1417, 302, 315, 1422), (310, 311, 324, 323), (309, 310, 323, 322), (308, 309, 322, 321), (307, 308, 321, 320), (306, 307, 320, 319), (305, 306, 319, 318), (304, 305, 318, 317), (303, 304, 317, 316), (302, 303, 316, 315), (299, 1416, 1421, 312), (301, 300, 313, 314), (300, 299, 312, 313), (1422, 315, 328, 1427), (323, 324, 337, 336), (322, 323, 336, 335), (321, 322, 335, 334), (320, 321, 334, 333), (319, 320, 333, 332), (318, 319, 332, 331), (317, 318, 331, 330), (316, 317, 330, 329), (315, 316, 329, 328), (312, 1421, 1426, 325), (314, 313, 326, 327), (313, 312, 325, 326), (1427, 328, 341, 1432), (336, 337, 350, 349), (335, 336, 349, 348), (334, 335, 348, 347), (333, 334, 347, 346), (332, 333, 346, 345), (331, 332, 345, 344), (330, 331, 344, 343), (329, 330, 343, 342), (328, 329, 342, 341), (325, 1426, 1431, 338), (327, 326, 339, 340), (326, 325, 338, 339), (1432, 341, 354, 1437), (349, 350, 363, 362), (348, 349, 362, 361), (347, 348, 361, 360), (346, 347, 360, 359), (345, 346, 359, 358), (344, 345, 358, 357), (343, 344, 357, 356), (342, 343, 356, 355), (341, 342, 355, 354), (338, 1431, 1436, 351), (340, 339, 352, 353), (339, 338, 351, 352), (1437, 354, 367, 1442), (362, 363, 376, 375), (361, 362, 375, 374), (360, 361, 374, 373), (359, 360, 373, 372), (358, 359, 372, 371), (357, 358, 371, 370), (356, 357, 370, 369), (355, 356, 369, 368), (354, 355, 368, 367), (351, 1436, 1441, 364), (353, 352, 365, 366), (352, 351, 364, 365), (1442, 367, 380, 1447), (375, 376, 389, 388), (374, 375, 388, 387), (373, 374, 387, 386), (372, 373, 386, 385), (371, 372, 385, 384), (370, 371, 384, 383), (369, 370, 383, 382), (368, 369, 382, 381), (367, 368, 381, 380), (364, 1441, 1446, 377), (366, 365, 378, 379), (365, 364, 377, 378), (1447, 380, 393, 1452), (388, 389, 402, 401), (387, 388, 401, 400), (386, 387, 400, 399), (385, 386, 399, 398), (384, 385, 398, 397), (383, 384, 397, 396), (382, 383, 396, 395), (381, 382, 395, 394), (380, 381, 394, 393), (377, 1446, 1451, 390), (379, 378, 391, 392), (378, 377, 390, 391), (1452, 393, 406, 1457), (401, 402, 415, 414), (400, 401, 414, 413), (399, 400, 413, 412), (398, 399, 412, 411), (397, 398, 411, 410), (396, 397, 410, 409), (395, 396, 409, 408), (394, 395, 408, 407), (393, 394, 407, 406), (390, 1451, 1456, 403), (392, 391, 404, 405), (391, 390, 403, 404), (1457, 406, 419, 1462), (414, 415, 428, 427), (413, 414, 427, 426), (412, 413, 426, 425), (411, 412, 425, 424), (410, 411, 424, 423), (409, 410, 423, 422), (408, 409, 422, 421), (407, 408, 421, 420), (406, 407, 420, 419), (403, 1456, 1461, 416), (405, 404, 417, 418), (404, 403, 416, 417), (1462, 419, 432, 1467), (427, 428, 441, 440), (426, 427, 440, 439), (425, 426, 439, 438), (424, 425, 438, 437), (423, 424, 437, 436), (422, 423, 436, 435), (421, 422, 435, 434), (420, 421, 434, 433), (419, 420, 433, 432), (416, 1461, 1466, 429), (418, 417, 430, 431), (417, 416, 429, 430), (1467, 432, 445, 1472), (440, 441, 454, 453), (439, 440, 453, 452), (438, 439, 452, 451), (437, 438, 451, 450), (436, 437, 450, 449), (435, 436, 449, 448), (434, 435, 448, 447), (433, 434, 447, 446), (432, 433, 446, 445), (429, 1466, 1471, 442), (431, 430, 443, 444), (430, 429, 442, 443), (1472, 445, 458, 1477), (453, 454, 467, 466), (452, 453, 466, 465), (451, 452, 465, 464), (450, 451, 464, 463), (449, 450, 463, 462), (448, 449, 462, 461), (447, 448, 461, 460), (446, 447, 460, 459), (445, 446, 459, 458), (442, 1471, 1476, 455), (444, 443, 456, 457), (443, 442, 455, 456), (1477, 458, 471, 1482), (466, 467, 480, 479), (465, 466, 479, 478), (464, 465, 478, 477), (463, 464, 477, 476), (462, 463, 476, 475), (461, 462, 475, 474), (460, 461, 474, 473), (459, 460, 473, 472), (458, 459, 472, 471), (455, 1476, 1481, 468), (457, 456, 469, 470), (456, 455, 468, 469), (1482, 471, 484, 1487), (479, 480, 493, 492), (478, 479, 492, 491), (477, 478, 491, 490), (476, 477, 490, 489), (475, 476, 489, 488), (474, 475, 488, 487), (473, 474, 487, 486), (472, 473, 486, 485), (471, 472, 485, 484), (468, 1481, 1486, 481), (470, 469, 482, 483), (469, 468, 481, 482), (1487, 484, 497, 1492), (492, 493, 506, 505), (491, 492, 505, 504), (490, 491, 504, 503), (489, 490, 503, 502), (488, 489, 502, 501), (487, 488, 501, 500), (486, 487, 500, 499), (485, 486, 499, 498), (484, 485, 498, 497), (481, 1486, 1491, 494), (483, 482, 495, 496), (482, 481, 494, 495), (1492, 497, 510, 1497), (505, 506, 519, 518), (504, 505, 518, 517), (503, 504, 517, 516), (502, 503, 516, 515), (501, 502, 515, 514), (500, 501, 514, 513), (499, 500, 513, 512), (498, 499, 512, 511), (497, 498, 511, 510), (494, 1491, 1496, 507), (496, 495, 508, 509), (495, 494, 507, 508), (1497, 510, 523, 1502), (518, 519, 532, 531), (517, 518, 531, 530), (516, 517, 530, 529), (515, 516, 529, 528), (514, 515, 528, 527), (513, 514, 527, 526), (512, 513, 526, 525), (511, 512, 525, 524), (510, 511, 524, 523), (507, 1496, 1501, 520), (509, 508, 521, 522), (508, 507, 520, 521), (1502, 523, 536, 1507), (531, 532, 545, 544), (530, 531, 544, 543), (529, 530, 543, 542), (528, 529, 542, 541), (527, 528, 541, 540), (526, 527, 540, 539), (525, 526, 539, 538), (524, 525, 538, 537), (523, 524, 537, 536), (520, 1501, 1506, 533), (522, 521, 534, 535), (521, 520, 533, 534), (1507, 536, 549, 1512), (544, 545, 558, 557), (543, 544, 557, 556), (542, 543, 556, 555), (541, 542, 555, 554), (540, 541, 554, 553), (539, 540, 553, 552), (538, 539, 552, 551), (537, 538, 551, 550), (536, 537, 550, 549), (533, 1506, 1511, 546), (535, 534, 547, 548), (534, 533, 546, 547), (1512, 549, 562, 1517), (557, 558, 571, 570), (556, 557, 570, 569), (555, 556, 569, 568), (554, 555, 568, 567), (553, 554, 567, 566), (552, 553, 566, 565), (551, 552, 565, 564), (550, 551, 564, 563), (549, 550, 563, 562), (546, 1511, 1516, 559), (548, 547, 560, 561), (547, 546, 559, 560), (1517, 562, 575, 1522), (570, 571, 584, 583), (569, 570, 583, 582), (568, 569, 582, 581), (567, 568, 581, 580), (566, 567, 580, 579), (565, 566, 579, 578), (564, 565, 578, 577), (563, 564, 577, 576), (562, 563, 576, 575), (559, 1516, 1521, 572), (561, 560, 573, 574), (560, 559, 572, 573), (1522, 575, 588, 1527), (583, 584, 597, 596), (582, 583, 596, 595), (581, 582, 595, 594), (580, 581, 594, 593), (579, 580, 593, 592), (578, 579, 592, 591), (577, 578, 591, 590), (576, 577, 590, 589), (575, 576, 589, 588), (572, 1521, 1526, 585), (574, 573, 586, 587), (573, 572, 585, 586), (1527, 588, 601, 1532), (596, 597, 610, 609), (595, 596, 609, 608), (594, 595, 608, 607), (593, 594, 607, 606), (592, 593, 606, 605), (591, 592, 605, 604), (590, 591, 604, 603), (589, 590, 603, 602), (588, 589, 602, 601), (585, 1526, 1531, 598), (587, 586, 599, 600), (586, 585, 598, 599), (1532, 601, 614, 1537), (609, 610, 623, 622), (608, 609, 622, 621), (607, 608, 621, 620), (606, 607, 620, 619), (605, 606, 619, 618), (604, 605, 618, 617), (603, 604, 617, 616), (602, 603, 616, 615), (601, 602, 615, 614), (598, 1531, 1536, 611), (600, 599, 612, 613), (599, 598, 611, 612), (1537, 614, 627, 1542), (622, 623, 636, 635), (621, 622, 635, 634), (620, 621, 634, 633), (619, 620, 633, 632), (618, 619, 632, 631), (617, 618, 631, 630), (616, 617, 630, 629), (615, 616, 629, 628), (614, 615, 628, 627), (611, 1536, 1541, 624), (613, 612, 625, 626), (612, 611, 624, 625), (1542, 627, 640, 1547), (635, 636, 649, 648), (634, 635, 648, 647), (633, 634, 647, 646), (632, 633, 646, 645), (631, 632, 645, 644), (630, 631, 644, 643), (629, 630, 643, 642), (628, 629, 642, 641), (627, 628, 641, 640), (624, 1541, 1546, 637), (626, 625, 638, 639), (625, 624, 637, 638), (1547, 640, 653, 1552), (648, 649, 662, 661), (647, 648, 661, 660), (646, 647, 660, 659), (645, 646, 659, 658), (644, 645, 658, 657), (643, 644, 657, 656), (642, 643, 656, 655), (641, 642, 655, 654), (640, 641, 654, 653), (637, 1546, 1551, 650), (639, 638, 651, 652), (638, 637, 650, 651), (1552, 653, 666, 1557), (661, 662, 675, 674), (660, 661, 674, 673), (659, 660, 673, 672), (658, 659, 672, 671), (657, 658, 671, 670), (656, 657, 670, 669), (655, 656, 669, 668), (654, 655, 668, 667), (653, 654, 667, 666), (650, 1551, 1556, 663), (652, 651, 664, 665), (651, 650, 663, 664), (1557, 666, 679, 1562), (674, 675, 688, 687), (673, 674, 687, 686), (672, 673, 686, 685), (671, 672, 685, 684), (670, 671, 684, 683), (669, 670, 683, 682), (668, 669, 682, 681), (667, 668, 681, 680), (666, 667, 680, 679), (663, 1556, 1561, 676), (665, 664, 677, 678), (664, 663, 676, 677), (1562, 679, 692, 1567), (687, 688, 701, 700), (686, 687, 700, 699), (685, 686, 699, 698), (684, 685, 698, 697), (683, 684, 697, 696), (682, 683, 696, 695), (681, 682, 695, 694), (680, 681, 694, 693), (679, 680, 693, 692), (676, 1561, 1566, 689), (678, 677, 690, 691), (677, 676, 689, 690), (1567, 692, 705, 1572), (700, 701, 714, 713), (699, 700, 713, 712), (698, 699, 712, 711), (697, 698, 711, 710), (696, 697, 710, 709), (695, 696, 709, 708), (694, 695, 708, 707), (693, 694, 707, 706), (692, 693, 706, 705), (689, 1566, 1571, 702), (691, 690, 703, 704), (690, 689, 702, 703), (1572, 705, 718, 1577), (713, 714, 727, 726), (712, 713, 726, 725), (711, 712, 725, 724), (710, 711, 724, 723), (709, 710, 723, 722), (708, 709, 722, 721), (707, 708, 721, 720), (706, 707, 720, 719), (705, 706, 719, 718), (702, 1571, 1576, 715), (704, 703, 716, 717), (703, 702, 715, 716), (1577, 718, 732, 1582), (726, 727, 741, 740), (725, 726, 740, 739), (724, 725, 739, 738), (723, 724, 738, 737), (722, 723, 737, 736), (721, 722, 736, 735), (720, 721, 735, 734), (719, 720, 734, 733), (718, 719, 733, 732), (715, 1576, 1581, 728), (717, 716, 729, 730), (716, 715, 728, 729), (1582, 732, 745, 1587), (740, 741, 754, 753), (739, 740, 753, 752), (738, 739, 752, 751), (737, 738, 751, 750), (736, 737, 750, 749), (735, 736, 749, 748), (734, 735, 748, 747), (733, 734, 747, 746), (732, 733, 746, 745), (728, 1581, 1586, 742), (730, 729, 743, 744), (729, 728, 742, 743), (1587, 745, 758, 1592), (753, 754, 767, 766), (752, 753, 766, 765), (751, 752, 765, 764), (750, 751, 764, 763), (749, 750, 763, 762), (748, 749, 762, 761), (747, 748, 761, 760), (746, 747, 760, 759), (745, 746, 759, 758), (742, 1586, 1591, 755), (744, 743, 756, 757), (743, 742, 755, 756), (1592, 758, 771, 1597), (766, 767, 780, 779), (765, 766, 779, 778), (764, 765, 778, 777), (763, 764, 777, 776), (762, 763, 776, 775), (761, 762, 775, 774), (760, 761, 774, 773), (759, 760, 773, 772), (758, 759, 772, 771), (755, 1591, 1596, 768), (757, 756, 769, 770), (756, 755, 768, 769), (1597, 771, 784, 1602), (779, 780, 793, 792), (778, 779, 792, 791), (777, 778, 791, 790), (776, 777, 790, 789), (775, 776, 789, 788), (774, 775, 788, 787), (773, 774, 787, 786), (772, 773, 786, 785), (771, 772, 785, 784), (768, 1596, 1601, 781), (770, 769, 782, 783), (769, 768, 781, 782), (1602, 784, 797, 1607), (792, 793, 806, 805), (791, 792, 805, 804), (790, 791, 804, 803), (789, 790, 803, 802), (788, 789, 802, 801), (787, 788, 801, 800), (786, 787, 800, 799), (785, 786, 799, 798), (784, 785, 798, 797), (781, 1601, 1606, 794), (783, 782, 795, 796), (782, 781, 794, 795), (1607, 797, 810, 1612), (805, 806, 819, 818), (804, 805, 818, 817), (803, 804, 817, 816), (802, 803, 816, 815), (801, 802, 815, 814), (800, 801, 814, 813), (799, 800, 813, 812), (798, 799, 812, 811), (797, 798, 811, 810), (794, 1606, 1611, 807), (796, 795, 808, 809), (795, 794, 807, 808), (1612, 810, 823, 1617), (818, 819, 832, 831), (817, 818, 831, 830), (816, 817, 830, 829), (815, 816, 829, 828), (814, 815, 828, 827), (813, 814, 827, 826), (812, 813, 826, 825), (811, 812, 825, 824), (810, 811, 824, 823), (807, 1611, 1616, 820), (809, 808, 821, 822), (808, 807, 820, 821), (1617, 823, 836, 1622), (831, 832, 845, 844), (830, 831, 844, 843), (829, 830, 843, 842), (828, 829, 842, 841), (827, 828, 841, 840), (826, 827, 840, 839), (825, 826, 839, 838), (824, 825, 838, 837), (823, 824, 837, 836), (820, 1616, 1621, 833), (822, 821, 834, 835), (821, 820, 833, 834), (1622, 836, 849, 1627), (844, 845, 858, 857), (843, 844, 857, 856), (842, 843, 856, 855), (841, 842, 855, 854), (840, 841, 854, 853), (839, 840, 853, 852), (838, 839, 852, 851), (837, 838, 851, 850), (836, 837, 850, 849), (833, 1621, 1626, 846), (835, 834, 847, 848), (834, 833, 846, 847), (1627, 849, 862, 1632), (857, 858, 871, 870), (856, 857, 870, 869), (855, 856, 869, 868), (854, 855, 868, 867), (853, 854, 867, 866), (852, 853, 866, 865), (851, 852, 865, 864), (850, 851, 864, 863), (849, 850, 863, 862), (846, 1626, 1631, 859), (848, 847, 860, 861), (847, 846, 859, 860), (1632, 862, 875, 1637), (870, 871, 884, 883), (869, 870, 883, 882), (868, 869, 882, 881), (867, 868, 881, 880), (866, 867, 880, 879), (865, 866, 879, 878), (864, 865, 878, 877), (863, 864, 877, 876), (862, 863, 876, 875), (859, 1631, 1636, 872), (861, 860, 873, 874), (860, 859, 872, 873), (1637, 875, 888, 1642), (883, 884, 897, 896), (882, 883, 896, 895), (881, 882, 895, 894), (880, 881, 894, 893), (879, 880, 893, 892), (878, 879, 892, 891), (877, 878, 891, 890), (876, 877, 890, 889), (875, 876, 889, 888), (872, 1636, 1641, 885), (874, 873, 886, 887), (873, 872, 885, 886), (1642, 888, 901, 1647), (896, 897, 910, 909), (895, 896, 909, 908), (894, 895, 908, 907), (893, 894, 907, 906), (892, 893, 906, 905), (891, 892, 905, 904), (890, 891, 904, 903), (889, 890, 903, 902), (888, 889, 902, 901), (885, 1641, 1646, 898), (887, 886, 899, 900), (886, 885, 898, 899), (1647, 901, 914, 1652), (909, 910, 923, 922), (908, 909, 922, 921), (907, 908, 921, 920), (906, 907, 920, 919), (905, 906, 919, 918), (904, 905, 918, 917), (903, 904, 917, 916), (902, 903, 916, 915), (901, 902, 915, 914), (898, 1646, 1651, 911), (900, 899, 912, 913), (899, 898, 911, 912), (1652, 914, 927, 1657), (922, 923, 936, 935), (921, 922, 935, 934), (920, 921, 934, 933), (919, 920, 933, 932), (918, 919, 932, 931), (917, 918, 931, 930), (916, 917, 930, 929), (915, 916, 929, 928), (914, 915, 928, 927), (911, 1651, 1656, 924), (913, 912, 925, 926), (912, 911, 924, 925), (1657, 927, 940, 1662), (935, 936, 949, 948), (934, 935, 948, 947), (933, 934, 947, 946), (932, 933, 946, 945), (931, 932, 945, 944), (930, 931, 944, 943), (929, 930, 943, 942), (928, 929, 942, 941), (927, 928, 941, 940), (924, 1656, 1661, 937), (926, 925, 938, 939), (925, 924, 937, 938), (1662, 940, 953, 1667), (948, 949, 962, 961), (947, 948, 961, 960), (946, 947, 960, 959), (945, 946, 959, 958), (944, 945, 958, 957), (943, 944, 957, 956), (942, 943, 956, 955), (941, 942, 955, 954), (940, 941, 954, 953), (937, 1661, 1666, 950), (939, 938, 951, 952), (938, 937, 950, 951), (1667, 953, 966, 1672), (961, 962, 975, 974), (960, 961, 974, 973), (959, 960, 973, 972), (958, 959, 972, 971), (957, 958, 971, 970), (956, 957, 970, 969), (955, 956, 969, 968), (954, 955, 968, 967), (953, 954, 967, 966), (950, 1666, 1671, 963), (952, 951, 964, 965), (951, 950, 963, 964), (1672, 966, 979, 1677), (974, 975, 988, 987), (973, 974, 987, 986), (972, 973, 986, 985), (971, 972, 985, 984), (970, 971, 984, 983), (969, 970, 983, 982), (968, 969, 982, 981), (967, 968, 981, 980), (966, 967, 980, 979), (963, 1671, 1676, 976), (965, 964, 977, 978), (964, 963, 976, 977), (1677, 979, 992, 1682), (987, 988, 1001, 1000), (986, 987, 1000, 999), (985, 986, 999, 998), (984, 985, 998, 997), (983, 984, 997, 996), (982, 983, 996, 995), (981, 982, 995, 994), (980, 981, 994, 993), (979, 980, 993, 992), (976, 1676, 1681, 989), (978, 977, 990, 991), (977, 976, 989, 990), (1682, 992, 1005, 1687), (1000, 1001, 1014, 1013), (999, 1000, 1013, 1012), (998, 999, 1012, 1011), (997, 998, 1011, 1010), (996, 997, 1010, 1009), (995, 996, 1009, 1008), (994, 995, 1008, 1007), (993, 994, 1007, 1006), (992, 993, 1006, 1005), (989, 1681, 1686, 1002), (991, 990, 1003, 1004), (990, 989, 1002, 1003), (1687, 1005, 1018, 1692), (1013, 1014, 1027, 1026), (1012, 1013, 1026, 1025), (1011, 1012, 1025, 1024), (1010, 1011, 1024, 1023), (1009, 1010, 1023, 1022), (1008, 1009, 1022, 1021), (1007, 1008, 1021, 1020), (1006, 1007, 1020, 1019), (1005, 1006, 1019, 1018), (1002, 1686, 1691, 1015), (1004, 1003, 1016, 1017), (1003, 1002, 1015, 1016), (1692, 1018, 1031, 1697), (1026, 1027, 1040, 1039), (1025, 1026, 1039, 1038), (1024, 1025, 1038, 1037), (1023, 1024, 1037, 1036), (1022, 1023, 1036, 1035), (1021, 1022, 1035, 1034), (1020, 1021, 1034, 1033), (1019, 1020, 1033, 1032), (1018, 1019, 1032, 1031), (1015, 1691, 1696, 1028), (1017, 1016, 1029, 1030), (1016, 1015, 1028, 1029), (1697, 1031, 1044, 1702), (1039, 1040, 1053, 1052), (1038, 1039, 1052, 1051), (1037, 1038, 1051, 1050), (1036, 1037, 1050, 1049), (1035, 1036, 1049, 1048), (1034, 1035, 1048, 1047), (1033, 1034, 1047, 1046), (1032, 1033, 1046, 1045), (1031, 1032, 1045, 1044), (1028, 1696, 1701, 1041), (1030, 1029, 1042, 1043), (1029, 1028, 1041, 1042), (1702, 1044, 1057, 1707), (1052, 1053, 1066, 1065), (1051, 1052, 1065, 1064), (1050, 1051, 1064, 1063), (1049, 1050, 1063, 1062), (1048, 1049, 1062, 1061), (1047, 1048, 1061, 1060), (1046, 1047, 1060, 1059), (1045, 1046, 1059, 1058), (1044, 1045, 1058, 1057), (1041, 1701, 1706, 1054), (1043, 1042, 1055, 1056), (1042, 1041, 1054, 1055), (1707, 1057, 1070, 1712), (1065, 1066, 1079, 1078), (1064, 1065, 1078, 1077), (1063, 1064, 1077, 1076), (1062, 1063, 1076, 1075), (1061, 1062, 1075, 1074), (1060, 1061, 1074, 1073), (1059, 1060, 1073, 1072), (1058, 1059, 1072, 1071), (1057, 1058, 1071, 1070), (1054, 1706, 1711, 1067), (1056, 1055, 1068, 1069), (1055, 1054, 1067, 1068), (1712, 1070, 1083, 1717), (1078, 1079, 1092, 1091), (1077, 1078, 1091, 1090), (1076, 1077, 1090, 1089), (1075, 1076, 1089, 1088), (1074, 1075, 1088, 1087), (1073, 1074, 1087, 1086), (1072, 1073, 1086, 1085), (1071, 1072, 1085, 1084), (1070, 1071, 1084, 1083), (1067, 1711, 1716, 1080), (1069, 1068, 1081, 1082), (1068, 1067, 1080, 1081), (1717, 1083, 1096, 1722), (1091, 1092, 1105, 1104), (1090, 1091, 1104, 1103), (1089, 1090, 1103, 1102), (1088, 1089, 1102, 1101), (1087, 1088, 1101, 1100), (1086, 1087, 1100, 1099), (1085, 1086, 1099, 1098), (1084, 1085, 1098, 1097), (1083, 1084, 1097, 1096), (1080, 1716, 1721, 1093), (1082, 1081, 1094, 1095), (1081, 1080, 1093, 1094), (1722, 1096, 1109, 1727), (1104, 1105, 1118, 1117), (1103, 1104, 1117, 1116), (1102, 1103, 1116, 1115), (1101, 1102, 1115, 1114), (1100, 1101, 1114, 1113), (1099, 1100, 1113, 1112), (1098, 1099, 1112, 1111), (1097, 1098, 1111, 1110), (1096, 1097, 1110, 1109), (1093, 1721, 1726, 1106), (1095, 1094, 1107, 1108), (1094, 1093, 1106, 1107), (1727, 1109, 1122, 1732), (1117, 1118, 1131, 1130), (1116, 1117, 1130, 1129), (1115, 1116, 1129, 1128), (1114, 1115, 1128, 1127), (1113, 1114, 1127, 1126), (1112, 1113, 1126, 1125), (1111, 1112, 1125, 1124), (1110, 1111, 1124, 1123), (1109, 1110, 1123, 1122), (1106, 1726, 1731, 1119), (1108, 1107, 1120, 1121), (1107, 1106, 1119, 1120), (1732, 1122, 1135, 1737), (1130, 1131, 1144, 1143), (1129, 1130, 1143, 1142), (1128, 1129, 1142, 1141), (1127, 1128, 1141, 1140), (1126, 1127, 1140, 1139), (1125, 1126, 1139, 1138), (1124, 1125, 1138, 1137), (1123, 1124, 1137, 1136), (1122, 1123, 1136, 1135), (1119, 1731, 1736, 1132), (1121, 1120, 1133, 1134), (1120, 1119, 1132, 1133), (1737, 1135, 1148, 1742), (1143, 1144, 1157, 1156), (1142, 1143, 1156, 1155), (1141, 1142, 1155, 1154), (1140, 1141, 1154, 1153), (1139, 1140, 1153, 1152), (1138, 1139, 1152, 1151), (1137, 1138, 1151, 1150), (1136, 1137, 1150, 1149), (1135, 1136, 1149, 1148), (1132, 1736, 1741, 1145), (1134, 1133, 1146, 1147), (1133, 1132, 1145, 1146), (1742, 1148, 1161, 1747), (1156, 1157, 1170, 1169), (1155, 1156, 1169, 1168), (1154, 1155, 1168, 1167), (1153, 1154, 1167, 1166), (1152, 1153, 1166, 1165), (1151, 1152, 1165, 1164), (1150, 1151, 1164, 1163), (1149, 1150, 1163, 1162), (1148, 1149, 1162, 1161), (1145, 1741, 1746, 1158), (1147, 1146, 1159, 1160), (1146, 1145, 1158, 1159), (1747, 1161, 1174, 1752), (1169, 1170, 1183, 1182), (1168, 1169, 1182, 1181), (1167, 1168, 1181, 1180), (1166, 1167, 1180, 1179), (1165, 1166, 1179, 1178), (1164, 1165, 1178, 1177), (1163, 1164, 1177, 1176), (1162, 1163, 1176, 1175), (1161, 1162, 1175, 1174), (1158, 1746, 1751, 1171), (1160, 1159, 1172, 1173), (1159, 1158, 1171, 1172), (1752, 1174, 1187, 1757), (1182, 1183, 1196, 1195), (1181, 1182, 1195, 1194), (1180, 1181, 1194, 1193), (1179, 1180, 1193, 1192), (1178, 1179, 1192, 1191), (1177, 1178, 1191, 1190), (1176, 1177, 1190, 1189), (1175, 1176, 1189, 1188), (1174, 1175, 1188, 1187), (1171, 1751, 1756, 1184), (1173, 1172, 1185, 1186), (1172, 1171, 1184, 1185), (1757, 1187, 1200, 1762), (1195, 1196, 1209, 1208), (1194, 1195, 1208, 1207), (1193, 1194, 1207, 1206), (1192, 1193, 1206, 1205), (1191, 1192, 1205, 1204), (1190, 1191, 1204, 1203), (1189, 1190, 1203, 1202), (1188, 1189, 1202, 1201), (1187, 1188, 1201, 1200), (1184, 1756, 1761, 1197), (1186, 1185, 1198, 1199), (1185, 1184, 1197, 1198), (1762, 1200, 1213, 1767), (1208, 1209, 1222, 1221), (1207, 1208, 1221, 1220), (1206, 1207, 1220, 1219), (1205, 1206, 1219, 1218), (1204, 1205, 1218, 1217), (1203, 1204, 1217, 1216), (1202, 1203, 1216, 1215), (1201, 1202, 1215, 1214), (1200, 1201, 1214, 1213), (1197, 1761, 1766, 1210), (1199, 1198, 1211, 1212), (1198, 1197, 1210, 1211), (1767, 1213, 1226, 1772), (1221, 1222, 1235, 1234), (1220, 1221, 1234, 1233), (1219, 1220, 1233, 1232), (1218, 1219, 1232, 1231), (1217, 1218, 1231, 1230), (1216, 1217, 1230, 1229), (1215, 1216, 1229, 1228), (1214, 1215, 1228, 1227), (1213, 1214, 1227, 1226), (1210, 1766, 1771, 1223), (1212, 1211, 1224, 1225), (1211, 1210, 1223, 1224), (1772, 1226, 1239, 1777), (1234, 1235, 1248, 1247), (1233, 1234, 1247, 1246), (1232, 1233, 1246, 1245), (1231, 1232, 1245, 1244), (1230, 1231, 1244, 1243), (1229, 1230, 1243, 1242), (1228, 1229, 1242, 1241), (1227, 1228, 1241, 1240), (1226, 1227, 1240, 1239), (1223, 1771, 1776, 1236), (1225, 1224, 1237, 1238), (1224, 1223, 1236, 1237), (1777, 1239, 1252, 1782), (1247, 1248, 1261, 1260), (1246, 1247, 1260, 1259), (1245, 1246, 1259, 1258), (1244, 1245, 1258, 1257), (1243, 1244, 1257, 1256), (1242, 1243, 1256, 1255), (1241, 1242, 1255, 1254), (1240, 1241, 1254, 1253), (1239, 1240, 1253, 1252), (1236, 1776, 1781, 1249), (1238, 1237, 1250, 1251), (1237, 1236, 1249, 1250), (1782, 1252, 1265, 1787), (1260, 1261, 1274, 1273), (1259, 1260, 1273, 1272), (1258, 1259, 1272, 1271), (1257, 1258, 1271, 1270), (1256, 1257, 1270, 1269), (1255, 1256, 1269, 1268), (1254, 1255, 1268, 1267), (1253, 1254, 1267, 1266), (1252, 1253, 1266, 1265), (1249, 1781, 1786, 1262), (1251, 1250, 1263, 1264), (1250, 1249, 1262, 1263), (1787, 1265, 1278, 1792), (1273, 1274, 1287, 1286), (1272, 1273, 1286, 1285), (1271, 1272, 1285, 1284), (1270, 1271, 1284, 1283), (1269, 1270, 1283, 1282), (1268, 1269, 1282, 1281), (1267, 1268, 1281, 1280), (1266, 1267, 1280, 1279), (1265, 1266, 1279, 1278), (1262, 1786, 1791, 1275), (1264, 1263, 1276, 1277), (1263, 1262, 1275, 1276), (1792, 1278, 1291, 1797), (1286, 1287, 1300, 1299), (1285, 1286, 1299, 1298), (1284, 1285, 1298, 1297), (1283, 1284, 1297, 1296), (1282, 1283, 1296, 1295), (1281, 1282, 1295, 1294), (1280, 1281, 1294, 1293), (1279, 1280, 1293, 1292), (1278, 1279, 1292, 1291), (1275, 1791, 1796, 1288), (1277, 1276, 1289, 1290), (1276, 1275, 1288, 1289), (1299, 1300, 12, 11), (1298, 1299, 11, 10), (1297, 1298, 10, 9), (1296, 1297, 9, 8), (1295, 1296, 8, 7), (1294, 1295, 7, 6), (1293, 1294, 6, 5), (1292, 1293, 5, 4), (1291, 1292, 4, 3), (1307, 16, 29, 1312), (731, 1290, 2), (1290, 1289, 1, 2), (1289, 1288, 0, 1), (1301, 3, 16, 1307), (731, 2, 15), (731, 15, 28), (731, 28, 41), (731, 41, 54), (731, 54, 67), (731, 67, 80), (731, 80, 93), (731, 93, 106), (731, 106, 119), (731, 119, 132), (731, 132, 145), (731, 145, 158), (731, 158, 171), (731, 171, 184), (731, 184, 197), (731, 197, 210), (731, 210, 223), (731, 223, 236), (731, 236, 249), (731, 249, 262), (731, 262, 275), (731, 275, 288), (731, 288, 301), (731, 301, 314), (731, 314, 327), (731, 327, 340), (731, 340, 353), (731, 353, 366), (731, 366, 379), (731, 379, 392), (731, 392, 405), (731, 405, 418), (731, 418, 431), (731, 431, 444), (731, 444, 457), (731, 457, 470), (731, 470, 483), (731, 483, 496), (731, 496, 509), (731, 509, 522), (731, 522, 535), (731, 535, 548), (731, 548, 561), (731, 561, 574), (731, 574, 587), (731, 587, 600), (731, 600, 613), (731, 613, 626), (731, 626, 639), (731, 639, 652), (731, 652, 665), (731, 665, 678), (731, 678, 691), (731, 691, 704), (731, 704, 717), (731, 717, 730), (731, 730, 744), (731, 744, 757), (731, 757, 770), (731, 770, 783), (731, 783, 796), (731, 796, 809), (731, 809, 822), (731, 822, 835), (731, 835, 848), (731, 848, 861), (731, 861, 874), (731, 874, 887), (731, 887, 900), (731, 900, 913), (731, 913, 926), (731, 926, 939), (731, 939, 952), (731, 952, 965), (731, 965, 978), (731, 978, 991), (731, 991, 1004), (731, 1004, 1017), (731, 1017, 1030), (731, 1030, 1043), (731, 1043, 1056), (731, 1056, 1069), (731, 1069, 1082), (731, 1082, 1095), (731, 1095, 1108), (731, 1108, 1121), (731, 1121, 1134), (731, 1134, 1147), (731, 1147, 1160), (731, 1160, 1173), (731, 1173, 1186), (731, 1186, 1199), (731, 1199, 1212), (731, 1212, 1225), (731, 1225, 1238), (731, 1238, 1251), (731, 1251, 1264), (731, 1264, 1277), (731, 1277, 1290), (1306, 1302, 1305, 1308), (1308, 1305, 1304, 1309), (1309, 1304, 1303, 1310), (1310, 1303, 1301, 1307), (1311, 1306, 1308, 1313), (1313, 1308, 1309, 1314), (1314, 1309, 1310, 1315), (1315, 1310, 1307, 1312), (1316, 1311, 1313, 1318), (1318, 1313, 1314, 1319), (1319, 1314, 1315, 1320), (1320, 1315, 1312, 1317), (1321, 1316, 1318, 1323), (1323, 1318, 1319, 1324), (1324, 1319, 1320, 1325), (1325, 1320, 1317, 1322), (1326, 1321, 1323, 1328), (1328, 1323, 1324, 1329), (1329, 1324, 1325, 1330), (1330, 1325, 1322, 1327), (1331, 1326, 1328, 1333), (1333, 1328, 1329, 1334), (1334, 1329, 1330, 1335), (1335, 1330, 1327, 1332), (1336, 1331, 1333, 1338), (1338, 1333, 1334, 1339), (1339, 1334, 1335, 1340), (1340, 1335, 1332, 1337), (1341, 1336, 1338, 1343), (1343, 1338, 1339, 1344), (1344, 1339, 1340, 1345), (1345, 1340, 1337, 1342), (1346, 1341, 1343, 1348), (1348, 1343, 1344, 1349), (1349, 1344, 1345, 1350), (1350, 1345, 1342, 1347), (1351, 1346, 1348, 1353), (1353, 1348, 1349, 1354), (1354, 1349, 1350, 1355), (1355, 1350, 1347, 1352), (1356, 1351, 1353, 1358), (1358, 1353, 1354, 1359), (1359, 1354, 1355, 1360), (1360, 1355, 1352, 1357), (1361, 1356, 1358, 1363), (1363, 1358, 1359, 1364), (1364, 1359, 1360, 1365), (1365, 1360, 1357, 1362), (1366, 1361, 1363, 1368), (1368, 1363, 1364, 1369), (1369, 1364, 1365, 1370), (1370, 1365, 1362, 1367), (1371, 1366, 1368, 1373), (1373, 1368, 1369, 1374), (1374, 1369, 1370, 1375), (1375, 1370, 1367, 1372), (1376, 1371, 1373, 1378), (1378, 1373, 1374, 1379), (1379, 1374, 1375, 1380), (1380, 1375, 1372, 1377), (1381, 1376, 1378, 1383), (1383, 1378, 1379, 1384), (1384, 1379, 1380, 1385), (1385, 1380, 1377, 1382), (1386, 1381, 1383, 1388), (1388, 1383, 1384, 1389), (1389, 1384, 1385, 1390), (1390, 1385, 1382, 1387), (1391, 1386, 1388, 1393), (1393, 1388, 1389, 1394), (1394, 1389, 1390, 1395), (1395, 1390, 1387, 1392), (1396, 1391, 1393, 1398), (1398, 1393, 1394, 1399), (1399, 1394, 1395, 1400), (1400, 1395, 1392, 1397), (1401, 1396, 1398, 1403), (1403, 1398, 1399, 1404), (1404, 1399, 1400, 1405), (1405, 1400, 1397, 1402), (1406, 1401, 1403, 1408), (1408, 1403, 1404, 1409), (1409, 1404, 1405, 1410), (1410, 1405, 1402, 1407), (1411, 1406, 1408, 1413), (1413, 1408, 1409, 1414), (1414, 1409, 1410, 1415), (1415, 1410, 1407, 1412), (1416, 1411, 1413, 1418), (1418, 1413, 1414, 1419), (1419, 1414, 1415, 1420), (1420, 1415, 1412, 1417), (1421, 1416, 1418, 1423), (1423, 1418, 1419, 1424), (1424, 1419, 1420, 1425), (1425, 1420, 1417, 1422), (1426, 1421, 1423, 1428), (1428, 1423, 1424, 1429), (1429, 1424, 1425, 1430), (1430, 1425, 1422, 1427), (1431, 1426, 1428, 1433), (1433, 1428, 1429, 1434), (1434, 1429, 1430, 1435), (1435, 1430, 1427, 1432), (1436, 1431, 1433, 1438), (1438, 1433, 1434, 1439), (1439, 1434, 1435, 1440), (1440, 1435, 1432, 1437), (1441, 1436, 1438, 1443), (1443, 1438, 1439, 1444), (1444, 1439, 1440, 1445), (1445, 1440, 1437, 1442), (1446, 1441, 1443, 1448), (1448, 1443, 1444, 1449), (1449, 1444, 1445, 1450), (1450, 1445, 1442, 1447), (1451, 1446, 1448, 1453), (1453, 1448, 1449, 1454), (1454, 1449, 1450, 1455), (1455, 1450, 1447, 1452), (1456, 1451, 1453, 1458), (1458, 1453, 1454, 1459), (1459, 1454, 1455, 1460), (1460, 1455, 1452, 1457), (1461, 1456, 1458, 1463), (1463, 1458, 1459, 1464), (1464, 1459, 1460, 1465), (1465, 1460, 1457, 1462), (1466, 1461, 1463, 1468), (1468, 1463, 1464, 1469), (1469, 1464, 1465, 1470), (1470, 1465, 1462, 1467), (1471, 1466, 1468, 1473), (1473, 1468, 1469, 1474), (1474, 1469, 1470, 1475), (1475, 1470, 1467, 1472), (1476, 1471, 1473, 1478), (1478, 1473, 1474, 1479), (1479, 1474, 1475, 1480), (1480, 1475, 1472, 1477), (1481, 1476, 1478, 1483), (1483, 1478, 1479, 1484), (1484, 1479, 1480, 1485), (1485, 1480, 1477, 1482), (1486, 1481, 1483, 1488), (1488, 1483, 1484, 1489), (1489, 1484, 1485, 1490), (1490, 1485, 1482, 1487), (1491, 1486, 1488, 1493), (1493, 1488, 1489, 1494), (1494, 1489, 1490, 1495), (1495, 1490, 1487, 1492), (1496, 1491, 1493, 1498), (1498, 1493, 1494, 1499), (1499, 1494, 1495, 1500), (1500, 1495, 1492, 1497), (1501, 1496, 1498, 1503), (1503, 1498, 1499, 1504), (1504, 1499, 1500, 1505), (1505, 1500, 1497, 1502), (1506, 1501, 1503, 1508), (1508, 1503, 1504, 1509), (1509, 1504, 1505, 1510), (1510, 1505, 1502, 1507), (1511, 1506, 1508, 1513), (1513, 1508, 1509, 1514), (1514, 1509, 1510, 1515), (1515, 1510, 1507, 1512), (1516, 1511, 1513, 1518), (1518, 1513, 1514, 1519), (1519, 1514, 1515, 1520), (1520, 1515, 1512, 1517), (1521, 1516, 1518, 1523), (1523, 1518, 1519, 1524), (1524, 1519, 1520, 1525), (1525, 1520, 1517, 1522), (1526, 1521, 1523, 1528), (1528, 1523, 1524, 1529), (1529, 1524, 1525, 1530), (1530, 1525, 1522, 1527), (1531, 1526, 1528, 1533), (1533, 1528, 1529, 1534), (1534, 1529, 1530, 1535), (1535, 1530, 1527, 1532), (1536, 1531, 1533, 1538), (1538, 1533, 1534, 1539), (1539, 1534, 1535, 1540), (1540, 1535, 1532, 1537), (1541, 1536, 1538, 1543), (1543, 1538, 1539, 1544), (1544, 1539, 1540, 1545), (1545, 1540, 1537, 1542), (1546, 1541, 1543, 1548), (1548, 1543, 1544, 1549), (1549, 1544, 1545, 1550), (1550, 1545, 1542, 1547), (1551, 1546, 1548, 1553), (1553, 1548, 1549, 1554), (1554, 1549, 1550, 1555), (1555, 1550, 1547, 1552), (1556, 1551, 1553, 1558), (1558, 1553, 1554, 1559), (1559, 1554, 1555, 1560), (1560, 1555, 1552, 1557), (1561, 1556, 1558, 1563), (1563, 1558, 1559, 1564), (1564, 1559, 1560, 1565), (1565, 1560, 1557, 1562), (1566, 1561, 1563, 1568), (1568, 1563, 1564, 1569), (1569, 1564, 1565, 1570), (1570, 1565, 1562, 1567), (1571, 1566, 1568, 1573), (1573, 1568, 1569, 1574), (1574, 1569, 1570, 1575), (1575, 1570, 1567, 1572), (1576, 1571, 1573, 1578), (1578, 1573, 1574, 1579), (1579, 1574, 1575, 1580), (1580, 1575, 1572, 1577), (1581, 1576, 1578, 1583), (1583, 1578, 1579, 1584), (1584, 1579, 1580, 1585), (1585, 1580, 1577, 1582), (1586, 1581, 1583, 1588), (1588, 1583, 1584, 1589), (1589, 1584, 1585, 1590), (1590, 1585, 1582, 1587), (1591, 1586, 1588, 1593), (1593, 1588, 1589, 1594), (1594, 1589, 1590, 1595), (1595, 1590, 1587, 1592), (1596, 1591, 1593, 1598), (1598, 1593, 1594, 1599), (1599, 1594, 1595, 1600), (1600, 1595, 1592, 1597), (1601, 1596, 1598, 1603), (1603, 1598, 1599, 1604), (1604, 1599, 1600, 1605), (1605, 1600, 1597, 1602), (1606, 1601, 1603, 1608), (1608, 1603, 1604, 1609), (1609, 1604, 1605, 1610), (1610, 1605, 1602, 1607), (1611, 1606, 1608, 1613), (1613, 1608, 1609, 1614), (1614, 1609, 1610, 1615), (1615, 1610, 1607, 1612), (1616, 1611, 1613, 1618), (1618, 1613, 1614, 1619), (1619, 1614, 1615, 1620), (1620, 1615, 1612, 1617), (1621, 1616, 1618, 1623), (1623, 1618, 1619, 1624), (1624, 1619, 1620, 1625), (1625, 1620, 1617, 1622), (1626, 1621, 1623, 1628), (1628, 1623, 1624, 1629), (1629, 1624, 1625, 1630), (1630, 1625, 1622, 1627), (1631, 1626, 1628, 1633), (1633, 1628, 1629, 1634), (1634, 1629, 1630, 1635), (1635, 1630, 1627, 1632), (1636, 1631, 1633, 1638), (1638, 1633, 1634, 1639), (1639, 1634, 1635, 1640), (1640, 1635, 1632, 1637), (1641, 1636, 1638, 1643), (1643, 1638, 1639, 1644), (1644, 1639, 1640, 1645), (1645, 1640, 1637, 1642), (1646, 1641, 1643, 1648), (1648, 1643, 1644, 1649), (1649, 1644, 1645, 1650), (1650, 1645, 1642, 1647), (1651, 1646, 1648, 1653), (1653, 1648, 1649, 1654), (1654, 1649, 1650, 1655), (1655, 1650, 1647, 1652), (1656, 1651, 1653, 1658), (1658, 1653, 1654, 1659), (1659, 1654, 1655, 1660), (1660, 1655, 1652, 1657), (1661, 1656, 1658, 1663), (1663, 1658, 1659, 1664), (1664, 1659, 1660, 1665), (1665, 1660, 1657, 1662), (1666, 1661, 1663, 1668), (1668, 1663, 1664, 1669), (1669, 1664, 1665, 1670), (1670, 1665, 1662, 1667), (1671, 1666, 1668, 1673), (1673, 1668, 1669, 1674), (1674, 1669, 1670, 1675), (1675, 1670, 1667, 1672), (1676, 1671, 1673, 1678), (1678, 1673, 1674, 1679), (1679, 1674, 1675, 1680), (1680, 1675, 1672, 1677), (1681, 1676, 1678, 1683), (1683, 1678, 1679, 1684), (1684, 1679, 1680, 1685), (1685, 1680, 1677, 1682), (1686, 1681, 1683, 1688), (1688, 1683, 1684, 1689), (1689, 1684, 1685, 1690), (1690, 1685, 1682, 1687), (1691, 1686, 1688, 1693), (1693, 1688, 1689, 1694), (1694, 1689, 1690, 1695), (1695, 1690, 1687, 1692), (1696, 1691, 1693, 1698), (1698, 1693, 1694, 1699), (1699, 1694, 1695, 1700), (1700, 1695, 1692, 1697), (1701, 1696, 1698, 1703), (1703, 1698, 1699, 1704), (1704, 1699, 1700, 1705), (1705, 1700, 1697, 1702), (1706, 1701, 1703, 1708), (1708, 1703, 1704, 1709), (1709, 1704, 1705, 1710), (1710, 1705, 1702, 1707), (1711, 1706, 1708, 1713), (1713, 1708, 1709, 1714), (1714, 1709, 1710, 1715), (1715, 1710, 1707, 1712), (1716, 1711, 1713, 1718), (1718, 1713, 1714, 1719), (1719, 1714, 1715, 1720), (1720, 1715, 1712, 1717), (1721, 1716, 1718, 1723), (1723, 1718, 1719, 1724), (1724, 1719, 1720, 1725), (1725, 1720, 1717, 1722), (1726, 1721, 1723, 1728), (1728, 1723, 1724, 1729), (1729, 1724, 1725, 1730), (1730, 1725, 1722, 1727), (1731, 1726, 1728, 1733), (1733, 1728, 1729, 1734), (1734, 1729, 1730, 1735), (1735, 1730, 1727, 1732), (1736, 1731, 1733, 1738), (1738, 1733, 1734, 1739), (1739, 1734, 1735, 1740), (1740, 1735, 1732, 1737), (1741, 1736, 1738, 1743), (1743, 1738, 1739, 1744), (1744, 1739, 1740, 1745), (1745, 1740, 1737, 1742), (1746, 1741, 1743, 1748), (1748, 1743, 1744, 1749), (1749, 1744, 1745, 1750), (1750, 1745, 1742, 1747), (1751, 1746, 1748, 1753), (1753, 1748, 1749, 1754), (1754, 1749, 1750, 1755), (1755, 1750, 1747, 1752), (1756, 1751, 1753, 1758), (1758, 1753, 1754, 1759), (1759, 1754, 1755, 1760), (1760, 1755, 1752, 1757), (1761, 1756, 1758, 1763), (1763, 1758, 1759, 1764), (1764, 1759, 1760, 1765), (1765, 1760, 1757, 1762), (1766, 1761, 1763, 1768), (1768, 1763, 1764, 1769), (1769, 1764, 1765, 1770), (1770, 1765, 1762, 1767), (1771, 1766, 1768, 1773), (1773, 1768, 1769, 1774), (1774, 1769, 1770, 1775), (1775, 1770, 1767, 1772), (1776, 1771, 1773, 1778), (1778, 1773, 1774, 1779), (1779, 1774, 1775, 1780), (1780, 1775, 1772, 1777), (1781, 1776, 1778, 1783), (1783, 1778, 1779, 1784), (1784, 1779, 1780, 1785), (1785, 1780, 1777, 1782), (1786, 1781, 1783, 1788), (1788, 1783, 1784, 1789), (1789, 1784, 1785, 1790), (1790, 1785, 1782, 1787), (1791, 1786, 1788, 1793), (1793, 1788, 1789, 1794), (1794, 1789, 1790, 1795), (1795, 1790, 1787, 1792), (1796, 1791, 1793, 1798), (1798, 1793, 1794, 1799), (1799, 1794, 1795, 1800), (1800, 1795, 1792, 1797), (1302, 1796, 1798, 1305), (1305, 1798, 1799, 1304), (1304, 1799, 1800, 1303), (1303, 1800, 1797, 1301), (1288, 1796, 1302, 0)])
me_plane.materials.append(mat_material_001)
me_plane.use_remesh_preserve_volume = False
me_plane.use_remesh_preserve_attributes = False
me_plane.use_mirror_vertex_groups = False
me_plane.update()

# ---- objects
ob_plane_001 = bpy.data.objects.new('Plane.001', me_plane_001)
ob_plane = bpy.data.objects.new('Plane', me_plane)

# ---- transforms, parenting, visibility, modifiers, constraints
ob_plane_001.location = (0.0, 0.0, 0.0)
ob_plane_001.lineart.crease_threshold = 0.0
_m = ob_plane_001.modifiers.new('Subsurf', 'SUBSURF')
_m.uv_smooth = 'PRESERVE_CORNERS'
_m.quality = 1
_m.levels = 3
_m.render_levels = 1
_m.show_only_control_edges = False
_m = ob_plane_001.modifiers.new('Solidify', 'SOLIDIFY')
_m.thickness = 2.0
_m.nonmanifold_thickness_mode = 'FIXED'
_m.nonmanifold_merge_threshold = 0.0003
ob_plane.location = (0.0, 0.0, 0.0)
ob_plane.lineart.crease_threshold = 0.0

# ---- collection membership
col_collection_1.objects.link(ob_plane_001)
col_collection_1.objects.link(ob_plane)

# ---- scene / render settings (as saved in the file)
scene.frame_start = 1; scene.frame_end = 250; scene.frame_set(1)
scene.render.engine = 'BLENDER_EEVEE_NEXT'
scene.render.resolution_percentage = 50
scene.render.dither_intensity = 0.0
scene.render.simplify_subdivision = 0
scene.render.simplify_subdivision_render = 0
scene.cycles.use_denoising = False
scene.cycles.samples = 10
scene.cycles.sampling_pattern = 'TABULATED_SOBOL'
scene.cycles.light_sampling_threshold = 0.0
scene.cycles.use_adaptive_sampling = False
scene.cycles.use_light_tree = False
scene.cycles.blur_glossy = 0.0
scene.cycles.volume_bounces = 1
scene.cycles.pixel_filter_type = 'GAUSSIAN'
scene.cycles.sample_clamp_indirect = 0.0
scene.view_settings.view_transform = 'Standard'
scene.unit_settings.scale_length = 0.001
bpy.context.view_layer.update()

# ---- added for rendering (the .blend has no active camera and no usable light): camera, sun
cam_auto = bpy.data.cameras.new('AutoCamera')
cam_auto.lens = 50.0
cam_auto.sensor_width = 36.0
cam_auto.clip_end = 1000.0
ob_auto_camera = bpy.data.objects.new('AutoCamera', cam_auto)
scene.collection.objects.link(ob_auto_camera)
ob_auto_camera.location = (47.1999, -56.6399, 54.7721)
ob_auto_camera.rotation_euler = (1.09748, -7.21219e-08, 0.694738)
scene.camera = ob_auto_camera
light_auto_sun = bpy.data.lights.new('AutoSun', 'SUN')
light_auto_sun.energy = 3.0
light_auto_sun.angle = 0.0523599
ob_auto_sun = bpy.data.objects.new('AutoSun', light_auto_sun)
scene.collection.objects.link(ob_auto_sun)
ob_auto_sun.rotation_euler = (0.872665, 0.174533, 0.523599)
bpy.context.view_layer.update()
